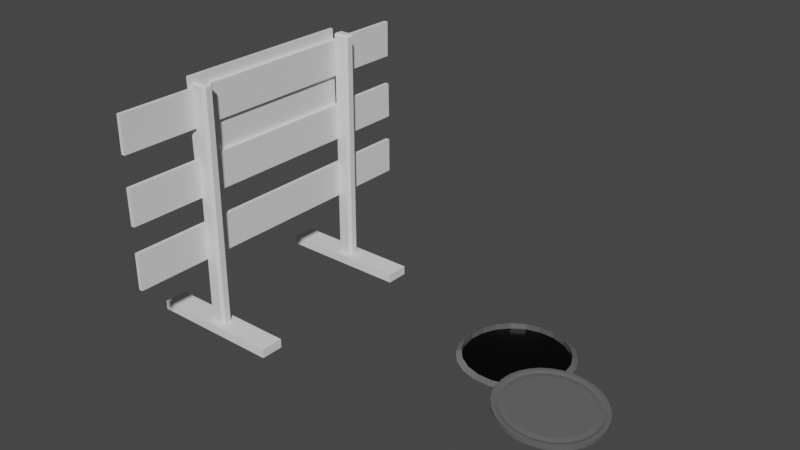 # Source: roadworks2.blend  (saved by Blender 3.6.11; exported with 4.5.12 LTS)
import bpy
from mathutils import Matrix  # noqa: F401  (used for matrix-valued properties, if any)

bpy.ops.wm.read_factory_settings(use_empty=True)
scene = bpy.context.scene
scene.name = 'Scene'

# ---- collections
col_collection = bpy.data.collections.new('Collection'); scene.collection.children.link(col_collection)

# ---- materials (node trees are filled in below, after node groups)
mat_t_redlight = bpy.data.materials.new('T_Redlight')
mat_t_redlight.use_transparent_shadow = False
mat_t_redlight.diffuse_color = (1.0, 0.03529, 0.06275, 1.0)
mat_t_redlight.roughness = 0.8586
mat_t_redlight.specular_intensity = 0.0
mat_t_redlight.metallic = 1.0
mat_chrom = bpy.data.materials.new('Chrom')
mat_chrom.use_transparent_shadow = False
mat_chrom.diffuse_color = (0.2738, 0.2738, 0.2738, 1.0)
mat_chrom.roughness = 0.2797
mat_chrom.specular_intensity = 0.224
mat_chrom.metallic = 0.6005
mat_black_metal = bpy.data.materials.new('Black metal')
mat_black_metal.use_transparent_shadow = False
mat_black_metal.diffuse_color = (0.002838, 0.002838, 0.002838, 1.0)
mat_black_metal.roughness = 0.4263
mat_black_metal.metallic = 0.8295

# ---- material node trees
mat_t_redlight.use_nodes = True; mat_t_redlight.node_tree.nodes.clear()
_N = mat_t_redlight.node_tree.nodes; _L = mat_t_redlight.node_tree.links
n0 = _N.new('ShaderNodeBsdfPrincipled'); n0.name = 'Principled BSDF'; n0.location = (10, 300)
n0.distribution = 'GGX'
n0.subsurface_method = 'RANDOM_WALK_SKIN'
n0.inputs[0].default_value = (1.0, 0.03529, 0.06275, 1.0)
n0.inputs[1].default_value = 1.0
n0.inputs[2].default_value = 0.8586
n0.inputs[3].default_value = 1.45
n0.inputs[13].default_value = 0.0
n0.inputs[27].default_value = (0.0, 0.0, 0.0, 1.0)
n1 = _N.new('ShaderNodeOutputMaterial'); n1.name = 'Material Output'; n1.location = (300, 300)
n2 = _N.new('ShaderNodeNormalMap'); n2.name = 'Normal Map'; n2.location = (-300, -300)
n2.label = 'Normal/Map'
_L.new(n0.outputs[0], n1.inputs[0])
_L.new(n2.outputs[0], n0.inputs[5])
n1.is_active_output = True
mat_chrom.use_nodes = True; mat_chrom.node_tree.nodes.clear()
_N = mat_chrom.node_tree.nodes; _L = mat_chrom.node_tree.links
n0 = _N.new('ShaderNodeBsdfPrincipled'); n0.name = 'Principled BSDF'; n0.location = (10, 300)
n0.distribution = 'GGX'
n0.subsurface_method = 'RANDOM_WALK_SKIN'
n0.inputs[0].default_value = (0.2738, 0.2738, 0.2738, 1.0)
n0.inputs[1].default_value = 0.6005
n0.inputs[2].default_value = 0.2797
n0.inputs[3].default_value = 1.45
n0.inputs[13].default_value = 0.224
n0.inputs[27].default_value = (0.0, 0.0, 0.0, 1.0)
n0.inputs[28].default_value = 1.0
n1 = _N.new('ShaderNodeOutputMaterial'); n1.name = 'Material Output'; n1.location = (300, 300)
n2 = _N.new('ShaderNodeNormalMap'); n2.name = 'Normal Map'; n2.location = (-300, -300)
n2.label = 'Normal/Map'
_L.new(n0.outputs[0], n1.inputs[0])
_L.new(n2.outputs[0], n0.inputs[5])
n1.is_active_output = True
mat_black_metal.use_nodes = True; mat_black_metal.node_tree.nodes.clear()
_N = mat_black_metal.node_tree.nodes; _L = mat_black_metal.node_tree.links
n0 = _N.new('ShaderNodeBsdfPrincipled'); n0.name = 'Principled BSDF'; n0.location = (10, 300)
n0.distribution = 'GGX'
n0.subsurface_method = 'RANDOM_WALK_SKIN'
n0.inputs[0].default_value = (0.002838, 0.002838, 0.002838, 1.0)
n0.inputs[1].default_value = 0.8295
n0.inputs[2].default_value = 0.4263
n0.inputs[3].default_value = 1.45
n0.inputs[27].default_value = (0.0, 0.0, 0.0, 1.0)
n0.inputs[28].default_value = 1.0
n1 = _N.new('ShaderNodeOutputMaterial'); n1.name = 'Material Output'; n1.location = (300, 300)
n2 = _N.new('ShaderNodeNormalMap'); n2.name = 'Normal Map'; n2.location = (-300, -300)
n2.label = 'Normal/Map'
n2.inputs[0].default_value = 0.0
_L.new(n0.outputs[0], n1.inputs[0])
_L.new(n2.outputs[0], n0.inputs[5])
n1.is_active_output = True

# ---- world
world_world = bpy.data.worlds.new('World'); scene.world = world_world
world_world.use_nodes = True; world_world.node_tree.nodes.clear()
_N = world_world.node_tree.nodes; _L = world_world.node_tree.links
n0 = _N.new('ShaderNodeOutputWorld'); n0.name = 'World Output'; n0.location = (300, 300)
n1 = _N.new('ShaderNodeBackground'); n1.name = 'Background'; n1.location = (10, 300)
n1.inputs[0].default_value = (0.05088, 0.05088, 0.05088, 1.0)
_L.new(n1.outputs[0], n0.inputs[0])
n0.is_active_output = True
world_world.color = (0.05088, 0.05088, 0.05088)
world_world.use_sun_shadow = False
world_world.sun_shadow_jitter_overblur = 0.0

# ---- meshes
me_plane_004 = bpy.data.meshes.new('Plane.004')
me_plane_004.from_pydata([(-0.06599, -0.5108, 0.7102), (-0.07447, -0.5108, 1.335), (-0.066, 0.4672, 0.7102), (-0.07447, 0.4672, 1.335), (-0.05909, -0.5108, 1.335), (-0.05909, 0.4672, 1.335), (-0.05061, -0.5108, 0.7104), (-0.05061, 0.4672, 0.7104), (-0.03694, 0.8829, 1.083), (-0.03694, -0.9265, 1.083), (-0.03694, 0.8829, 1.279), (-0.03694, -0.9265, 1.279), (-0.05919, 0.8829, 1.279), (-0.05919, 0.8829, 1.083), (-0.05919, -0.9265, 1.083), (-0.05919, -0.9265, 1.279), (-0.05919, 0.779, 1.083), (-0.05919, 0.6521, 1.279), (-0.05919, 0.4865, 1.279), (-0.05919, 0.6079, 1.083), (-0.05919, 0.3703, 1.083), (-0.05919, 0.2434, 1.279), (-0.05919, 0.07228, 1.279), (-0.05919, 0.1965, 1.083), (-0.05919, -0.06514, 1.083), (-0.05919, -0.1866, 1.279), (-0.05919, -0.2417, 1.083), (-0.05919, -0.3632, 1.279), (-0.05919, -0.489, 1.083), (-0.05919, -0.5966, 1.279), (-0.05919, -0.6601, 1.083), (-0.05919, -0.7677, 1.279), (-0.02942, 0.8829, 0.7257), (-0.02942, -0.9265, 0.7257), (-0.03259, 0.8829, 0.9215), (-0.03259, -0.9265, 0.9215), (-0.05483, 0.8829, 0.9211), (-0.05166, 0.8829, 0.7253), (-0.05166, -0.9265, 0.7253), (-0.05483, -0.9265, 0.9211), (-0.05166, 0.779, 0.7253), (-0.05483, 0.6521, 0.9211), (-0.05483, 0.4865, 0.9211), (-0.05166, 0.6079, 0.7253), (-0.05166, 0.3703, 0.7253), (-0.05483, 0.2434, 0.9211), (-0.05483, 0.07228, 0.9211), (-0.05166, 0.1965, 0.7253), (-0.05166, -0.06514, 0.7253), (-0.05483, -0.1866, 0.9211), (-0.05166, -0.2417, 0.7253), (-0.05483, -0.3632, 0.9211), (-0.05166, -0.489, 0.7253), (-0.05483, -0.5966, 0.9211), (-0.05166, -0.6601, 0.7253), (-0.05483, -0.7677, 0.9211), (-0.0279, 0.8829, 0.3878), (-0.0279, -0.9265, 0.3878), (-0.02913, 0.8829, 0.5836), (-0.02913, -0.9265, 0.5836), (-0.05137, 0.8829, 0.5835), (-0.05014, 0.8829, 0.3877), (-0.05014, -0.9265, 0.3877), (-0.05137, -0.9265, 0.5835), (-0.05014, 0.779, 0.3877), (-0.05137, 0.6521, 0.5835), (-0.05137, 0.4865, 0.5835), (-0.05014, 0.6079, 0.3877), (-0.05014, 0.3703, 0.3877), (-0.05137, 0.2434, 0.5835), (-0.05137, 0.07228, 0.5835), (-0.05014, 0.1965, 0.3877), (-0.05014, -0.06514, 0.3877), (-0.05137, -0.1866, 0.5835), (-0.05014, -0.2417, 0.3877), (-0.05137, -0.3632, 0.5835), (-0.05014, -0.489, 0.3877), (-0.05137, -0.5966, 0.5835), (-0.05014, -0.6601, 0.3877), (-0.05137, -0.7677, 0.5835), (-0.066, -0.03715, 0.7102), (-0.07447, 0.3649, 1.335)], [], [(6, 4, 1, 0), (2, 80, 81, 3), (7, 5, 4, 6), (5, 7, 2, 3), (4, 5, 3, 81, 1), (7, 6, 0, 80, 2), (8, 10, 11, 9), (13, 16, 17, 12), (9, 11, 15, 14), (10, 8, 13, 12), (11, 10, 12, 17, 18, 21, 22, 25, 27, 29, 31, 15), (8, 9, 14, 30, 28, 26, 24, 23, 20, 19, 16, 13), (18, 19, 20, 21), (21, 20, 23, 22), (22, 23, 24, 25), (25, 24, 26, 27), (27, 26, 28, 29), (31, 30, 14, 15), (32, 34, 35, 33), (37, 40, 41, 36), (33, 35, 39, 38), (34, 32, 37, 36), (35, 34, 36, 41, 42, 45, 46, 49, 51, 53, 55, 39), (32, 33, 38, 54, 52, 50, 48, 47, 44, 43, 40, 37), (42, 43, 44, 45), (45, 44, 47, 46), (46, 47, 48, 49), (49, 48, 50, 51), (51, 50, 52, 53), (55, 54, 38, 39), (56, 58, 59, 57), (61, 64, 65, 60), (57, 59, 63, 62), (58, 56, 61, 60), (59, 58, 60, 65, 66, 69, 70, 73, 75, 77, 79, 63), (56, 57, 62, 78, 76, 74, 72, 71, 68, 67, 64, 61), (66, 67, 68, 69), (70, 71, 72, 73), (75, 74, 76, 77), (79, 78, 62, 63), (81, 80, 0, 1)])
_uv = me_plane_004.uv_layers.new(name='UVMap')
_uv.uv.foreach_set('vector', [0.954, 0.1622, 0.954, 0.1622, 0.954, 0.1622, 0.954, 0.1622, 0.954, 0.1622, 0.954, 0.1622, 0.954, 0.1622, 0.954, 0.1622, 0.954, 0.1622, 0.954, 0.1622, 0.954, 0.1622, 0.954, 0.1622, 0.954, 0.1622, 0.954, 0.1622, 0.954, 0.1622, 0.954, 0.1622, 0.954, 0.1622, 0.954, 0.1622, 0.954, 0.1622, 0.954, 0.1622, 0.954, 0.1622, 0.954, 0.1622, 0.954, 0.1622, 0.954, 0.1622, 0.954, 0.1622, 0.954, 0.1622, 0.962, 0.1931, 0.962, 0.1931, 0.962, 0.1931, 0.962, 0.1931, 0.9682, 0.1993, 0.9682, 0.1993, 0.9682, 0.1993, 0.9682, 0.1993, 0.962, 0.1931, 0.962, 0.1931, 0.962, 0.1931, 0.962, 0.1931, 0.962, 0.1931, 0.962, 0.1931, 0.962, 0.1931, 0.962, 0.1931, 0.962, 0.1931, 0.962, 0.1931, 0.962, 0.1931, 0.962, 0.1931, 0.962, 0.1931, 0.962, 0.1931, 0.962, 0.1931, 0.962, 0.1931, 0.962, 0.1931, 0.962, 0.1931, 0.962, 0.1931, 0.962, 0.1931, 0.962, 0.1931, 0.962, 0.1931, 0.962, 0.1931, 0.962, 0.1931, 0.962, 0.1931, 0.962, 0.1931, 0.962, 0.1931, 0.962, 0.1931, 0.962, 0.1931, 0.962, 0.1931, 0.962, 0.1931, 0.962, 0.1931, 0.9682, 0.1993, 0.9682, 0.1993, 0.9682, 0.1993, 0.9682, 0.1993, 0.3823, 0.8565, 0.3823, 0.8565, 0.3823, 0.8565, 0.3823, 0.8565, 0.9682, 0.1993, 0.9682, 0.1993, 0.9682, 0.1993, 0.9682, 0.1993, 0.3823, 0.8565, 0.3823, 0.8565, 0.3823, 0.8565, 0.3823, 0.8565, 0.9682, 0.1993, 0.9682, 0.1993, 0.9682, 0.1993, 0.9682, 0.1993, 0.9682, 0.1993, 0.9682, 0.1993, 0.9682, 0.1993, 0.9682, 0.1993, 0.962, 0.1931, 0.962, 0.1931, 0.962, 0.1931, 0.962, 0.1931, 0.9682, 0.1993, 0.9682, 0.1993, 0.9682, 0.1993, 0.9682, 0.1993, 0.962, 0.1931, 0.962, 0.1931, 0.962, 0.1931, 0.962, 0.1931, 0.962, 0.1931, 0.962, 0.1931, 0.962, 0.1931, 0.962, 0.1931, 0.962, 0.1931, 0.962, 0.1931, 0.962, 0.1931, 0.962, 0.1931, 0.962, 0.1931, 0.962, 0.1931, 0.962, 0.1931, 0.962, 0.1931, 0.962, 0.1931, 0.962, 0.1931, 0.962, 0.1931, 0.962, 0.1931, 0.962, 0.1931, 0.962, 0.1931, 0.962, 0.1931, 0.962, 0.1931, 0.962, 0.1931, 0.962, 0.1931, 0.962, 0.1931, 0.962, 0.1931, 0.962, 0.1931, 0.962, 0.1931, 0.962, 0.1931, 0.962, 0.1931, 0.9682, 0.1993, 0.9682, 0.1993, 0.9682, 0.1993, 0.9682, 0.1993, 0.3823, 0.8565, 0.3823, 0.8565, 0.3823, 0.8565, 0.3823, 0.8565, 0.9682, 0.1993, 0.9682, 0.1993, 0.9682, 0.1993, 0.9682, 0.1993, 0.3823, 0.8565, 0.3823, 0.8565, 0.3823, 0.8565, 0.3823, 0.8565, 0.9682, 0.1993, 0.9682, 0.1993, 0.9682, 0.1993, 0.9682, 0.1993, 0.9682, 0.1993, 0.9682, 0.1993, 0.9682, 0.1993, 0.9682, 0.1993, 0.962, 0.1931, 0.962, 0.1931, 0.962, 0.1931, 0.962, 0.1931, 0.9682, 0.1993, 0.9682, 0.1993, 0.9682, 0.1993, 0.9682, 0.1993, 0.962, 0.1931, 0.962, 0.1931, 0.962, 0.1931, 0.962, 0.1931, 0.962, 0.1931, 0.962, 0.1931, 0.962, 0.1931, 0.962, 0.1931, 0.962, 0.1931, 0.962, 0.1931, 0.962, 0.1931, 0.962, 0.1931, 0.962, 0.1931, 0.962, 0.1931, 0.962, 0.1931, 0.962, 0.1931, 0.962, 0.1931, 0.962, 0.1931, 0.962, 0.1931, 0.962, 0.1931, 0.962, 0.1931, 0.962, 0.1931, 0.962, 0.1931, 0.962, 0.1931, 0.962, 0.1931, 0.962, 0.1931, 0.962, 0.1931, 0.962, 0.1931, 0.962, 0.1931, 0.962, 0.1931, 0.962, 0.1931, 0.962, 0.1931, 0.9682, 0.1993, 0.9682, 0.1993, 0.9682, 0.1993, 0.9682, 0.1993, 0.9682, 0.1993, 0.9682, 0.1993, 0.9682, 0.1993, 0.9682, 0.1993, 0.9682, 0.1993, 0.9682, 0.1993, 0.9682, 0.1993, 0.9682, 0.1993, 0.9682, 0.1993, 0.9682, 0.1993, 0.9682, 0.1993, 0.9682, 0.1993, 0.954, 0.1622, 0.954, 0.1622, 0.954, 0.1622, 0.954, 0.1622])
me_plane_004.update()
me_plane_004.normals_split_custom_set([tuple(v) for v in zip(*[iter([0.0, -1.0, 0.0, 0.0, -1.0, 0.0, 0.0, -1.0, 0.0, 0.0, -1.0, 0.0, -0.9999, -3.541e-07, -0.01358, -0.9999, -3.541e-07, -0.01358, -0.9999, -3.541e-07, -0.01358, -0.9999, -3.541e-07, -0.01358, 0.9999, 3.66e-07, 0.01358, 0.9999, 3.66e-07, 0.01358, 0.9999, 3.66e-07, 0.01358, 0.9999, 3.66e-07, 0.01358, 0.0, 1.0, 4.846e-08, 0.0, 1.0, 4.846e-08, 0.0, 1.0, 4.846e-08, 0.0, 1.0, 4.846e-08, -0.01357, -4.956e-09, 0.9999, -0.01357, -4.956e-09, 0.9999, -0.01357, -4.956e-09, 0.9999, -0.01357, -4.956e-09, 0.9999, -0.01357, -4.956e-09, 0.9999, 0.01358, 5.016e-09, -0.9999, 0.01358, 5.016e-09, -0.9999, 0.01358, 5.016e-09, -0.9999, 0.01358, 5.016e-09, -0.9999, 0.01358, 5.016e-09, -0.9999, 1.0, 3.286e-07, 0.0, 1.0, 3.286e-07, 0.0, 1.0, 3.286e-07, 0.0, 1.0, 3.286e-07, 0.0, -1.0, -7.105e-07, -2.309e-07, -1.0, -7.105e-07, -2.309e-07, -1.0, -7.105e-07, -2.309e-07, -1.0, -7.105e-07, -2.309e-07, 0.0, -1.0, 0.0, 0.0, -1.0, 0.0, 0.0, -1.0, 0.0, 0.0, -1.0, 0.0, 0.0, 1.0, 0.0, 0.0, 1.0, 0.0, 0.0, 1.0, 0.0, 0.0, 1.0, 0.0, 0.0, 0.0, 1.0, 0.0, 0.0, 1.0, 0.0, 0.0, 1.0, 0.0, 0.0, 1.0, 0.0, 0.0, 1.0, 0.0, 0.0, 1.0, 0.0, 0.0, 1.0, 0.0, 0.0, 1.0, 0.0, 0.0, 1.0, 0.0, 0.0, 1.0, 0.0, 0.0, 1.0, 0.0, 0.0, 1.0, -1.666e-06, 0.0, -1.0, -1.666e-06, 0.0, -1.0, -1.666e-06, 0.0, -1.0, -1.666e-06, 0.0, -1.0, -1.666e-06, 0.0, -1.0, -1.666e-06, 0.0, -1.0, -1.666e-06, 0.0, -1.0, -1.666e-06, 0.0, -1.0, -1.666e-06, 0.0, -1.0, -1.666e-06, 0.0, -1.0, -1.666e-06, 0.0, -1.0, -1.666e-06, 0.0, -1.0, -1.0, -5.145e-07, -3.145e-07, -1.0, -5.145e-07, -3.145e-07, -1.0, -5.145e-07, -3.145e-07, -1.0, -5.145e-07, -3.145e-07, -1.0, -3.309e-07, 8.28e-08, -1.0, -3.309e-07, 8.28e-08, -1.0, -3.309e-07, 8.28e-08, -1.0, -3.309e-07, 8.28e-08, -1.0, -4.57e-07, 3.215e-07, -1.0, -4.57e-07, 3.215e-07, -1.0, -4.57e-07, 3.215e-07, -1.0, -4.57e-07, 3.215e-07, -1.0, -3.501e-07, 9.513e-08, -1.0, -3.501e-07, 9.513e-08, -1.0, -3.501e-07, 9.513e-08, -1.0, -3.501e-07, 9.513e-08, -1.0, -4.947e-07, -2.901e-07, -1.0, -4.947e-07, -2.901e-07, -1.0, -4.947e-07, -2.901e-07, -1.0, -4.947e-07, -2.901e-07, -1.0, -5.592e-07, -1.541e-07, -1.0, -5.592e-07, -1.541e-07, -1.0, -5.592e-07, -1.541e-07, -1.0, -5.592e-07, -1.541e-07, 0.9999, 3.614e-07, 0.01622, 0.9999, 3.614e-07, 0.01622, 0.9999, 3.614e-07, 0.01622, 0.9999, 3.614e-07, 0.01622, -0.9999, -3.694e-07, -0.01622, -0.9999, -3.694e-07, -0.01622, -0.9999, -3.694e-07, -0.01622, -0.9999, -3.694e-07, -0.01622, 0.0, -1.0, 0.0, 0.0, -1.0, 0.0, 0.0, -1.0, 0.0, 0.0, -1.0, 0.0, 0.0, 1.0, -1.069e-07, 0.0, 1.0, -1.069e-07, 0.0, 1.0, -1.069e-07, 0.0, 1.0, -1.069e-07, -0.01622, -6.417e-09, 0.9999, -0.01622, -6.417e-09, 0.9999, -0.01622, -6.417e-09, 0.9999, -0.01622, -6.417e-09, 0.9999, -0.01622, -6.417e-09, 0.9999, -0.01622, -6.417e-09, 0.9999, -0.01622, -6.417e-09, 0.9999, -0.01622, -6.417e-09, 0.9999, -0.01622, -6.417e-09, 0.9999, -0.01622, -6.417e-09, 0.9999, -0.01622, -6.417e-09, 0.9999, -0.01622, -6.417e-09, 0.9999, 0.01621, 5.875e-09, -0.9999, 0.01621, 5.875e-09, -0.9999, 0.01621, 5.875e-09, -0.9999, 0.01621, 5.875e-09, -0.9999, 0.01621, 5.875e-09, -0.9999, 0.01621, 5.875e-09, -0.9999, 0.01621, 5.875e-09, -0.9999, 0.01621, 5.875e-09, -0.9999, 0.01621, 5.875e-09, -0.9999, 0.01621, 5.875e-09, -0.9999, 0.01621, 5.875e-09, -0.9999, 0.01621, 5.875e-09, -0.9999, -0.9999, -4.947e-07, -0.01622, -0.9999, -4.947e-07, -0.01622, -0.9999, -4.947e-07, -0.01622, -0.9999, -4.947e-07, -0.01622, -0.9999, -3.585e-07, -0.01622, -0.9999, -3.585e-07, -0.01622, -0.9999, -3.585e-07, -0.01622, -0.9999, -3.585e-07, -0.01622, -0.9999, -4.57e-07, -0.01622, -0.9999, -4.57e-07, -0.01622, -0.9999, -4.57e-07, -0.01622, -0.9999, -4.57e-07, -0.01622, -0.9999, 0.0, -0.01622, -0.9999, 0.0, -0.01622, -0.9999, 0.0, -0.01622, -0.9999, 0.0, -0.01622, -0.9999, -4.947e-07, -0.01622, -0.9999, -4.947e-07, -0.01622, -0.9999, -4.947e-07, -0.01622, -0.9999, -4.947e-07, -0.01622, -0.9999, -5.592e-07, -0.01622, -0.9999, -5.592e-07, -0.01622, -0.9999, -5.592e-07, -0.01622, -0.9999, -5.592e-07, -0.01622, 1.0, 3.956e-07, 0.006269, 1.0, 3.956e-07, 0.006269, 1.0, 3.956e-07, 0.006269, 1.0, 3.956e-07, 0.006269, -1.0, -3.41e-07, -0.006269, -1.0, -3.41e-07, -0.006269, -1.0, -3.41e-07, -0.006269, -1.0, -3.41e-07, -0.006269, 0.0, -1.0, -8.018e-08, 0.0, -1.0, -8.018e-08, 0.0, -1.0, -8.018e-08, 0.0, -1.0, -8.018e-08, 0.0, 1.0, -3.475e-07, 0.0, 1.0, -3.475e-07, 0.0, 1.0, -3.475e-07, 0.0, 1.0, -3.475e-07, -0.006263, -2.474e-09, 1.0, -0.006263, -2.474e-09, 1.0, -0.006263, -2.474e-09, 1.0, -0.006263, -2.474e-09, 1.0, -0.006263, -2.474e-09, 1.0, -0.006263, -2.474e-09, 1.0, -0.006263, -2.474e-09, 1.0, -0.006263, -2.474e-09, 1.0, -0.006263, -2.474e-09, 1.0, -0.006263, -2.474e-09, 1.0, -0.006263, -2.474e-09, 1.0, -0.006263, -2.474e-09, 1.0, 0.006268, 2.282e-09, -1.0, 0.006268, 2.282e-09, -1.0, 0.006268, 2.282e-09, -1.0, 0.006268, 2.282e-09, -1.0, 0.006268, 2.282e-09, -1.0, 0.006268, 2.282e-09, -1.0, 0.006268, 2.282e-09, -1.0, 0.006268, 2.282e-09, -1.0, 0.006268, 2.282e-09, -1.0, 0.006268, 2.282e-09, -1.0, 0.006268, 2.282e-09, -1.0, 0.006268, 2.282e-09, -1.0, -1.0, -2.375e-07, -0.006269, -1.0, -2.375e-07, -0.006269, -1.0, -2.375e-07, -0.006269, -1.0, -2.375e-07, -0.006269, -1.0, -4.57e-07, -0.006269, -1.0, -4.57e-07, -0.006269, -1.0, -4.57e-07, -0.006269, -1.0, -4.57e-07, -0.006269, -1.0, -4.947e-07, -0.006269, -1.0, -4.947e-07, -0.006269, -1.0, -4.947e-07, -0.006269, -1.0, -4.947e-07, -0.006269, -1.0, -5.815e-07, -0.006269, -1.0, -5.815e-07, -0.006269, -1.0, -5.815e-07, -0.006269, -1.0, -5.815e-07, -0.006269, -0.9999, -3.713e-07, -0.01358, -0.9999, -3.713e-07, -0.01358, -0.9999, -3.713e-07, -0.01358, -0.9999, -3.713e-07, -0.01358])] * 3)])
me_plane_001 = bpy.data.meshes.new('Plane.001')
me_plane_001.from_pydata([(-0.3635, 0.4212, -0.01944), (-0.3635, 0.4212, 0.02902), (-0.3635, 0.546, -0.01944), (-0.3635, 0.546, 0.02902), (0.365, 0.4212, -0.01944), (0.365, 0.4212, 0.02902), (0.365, 0.546, -0.01944), (0.365, 0.546, 0.02902), (0.0007361, 0.546, -0.01944), (0.0007361, 0.546, 0.02902), (0.0007361, 0.4212, -0.01944), (0.0007361, 0.4212, 0.02902), (0.1828, 0.546, 0.02902), (0.1828, 0.4212, -0.01944), (0.1828, 0.546, -0.01944), (0.1828, 0.4212, 0.02902), (0.09179, 0.546, -0.01944), (0.09179, 0.4212, 0.02902), (0.09179, 0.546, 0.02902), (0.09179, 0.4212, -0.01944), (-0.1814, 0.546, -0.01944), (-0.1814, 0.4212, 0.02902), (-0.1814, 0.546, 0.02902), (-0.1814, 0.4212, -0.01944), (-0.09032, 0.546, 0.02902), (-0.09032, 0.4212, -0.01944), (-0.09032, 0.546, -0.01944), (-0.09032, 0.4212, 0.02902), (-0.3635, 0.4836, -0.01944), (-0.3635, 0.4836, 0.02902), (0.365, 0.4836, -0.01944), (0.365, 0.4836, 0.02902), (0.0007361, 0.4836, -0.01944), (0.1828, 0.4836, 0.02902), (0.1828, 0.4836, -0.01944), (0.09179, 0.4836, -0.01944), (0.09179, 0.4836, 0.02902), (-0.1814, 0.4836, -0.01944), (-0.1814, 0.4836, 0.02902), (-0.09032, 0.4836, 0.02902), (-0.09032, 0.4836, -0.01944), (-0.3635, 0.5148, 0.02902), (0.365, 0.5148, -0.01944), (-0.3635, 0.5148, -0.01944), (0.365, 0.5148, 0.02902), (0.0007361, 0.5148, 0.02902), (0.0007361, 0.5148, -0.01944), (0.1828, 0.5148, 0.02902), (0.1828, 0.5148, -0.01944), (0.09179, 0.5148, -0.01944), (0.09179, 0.5148, 0.02902), (-0.1814, 0.5148, -0.01944), (-0.1814, 0.5148, 0.02902), (-0.09032, 0.5148, 0.02902), (-0.09032, 0.5148, -0.01944), (-0.3635, 0.4524, -0.01944), (0.365, 0.4524, 0.02902), (0.0007361, 0.4524, 0.02902), (0.0007361, 0.4524, -0.01944), (0.1828, 0.4524, 0.02902), (0.1828, 0.4524, -0.01944), (0.09179, 0.4524, -0.01944), (0.09179, 0.4524, 0.02902), (-0.1814, 0.4524, -0.01944), (-0.1814, 0.4524, 0.02902), (-0.09032, 0.4524, 0.02902), (-0.09032, 0.4524, -0.01944), (-0.3635, 0.4524, 0.02902), (0.365, 0.4524, -0.01944), (-0.04479, 0.546, 0.02902), (-0.04479, 0.4212, -0.01944), (-0.04479, 0.546, -0.01944), (-0.04479, 0.4212, 0.02902), (-0.04479, 0.4836, 0.02902), (-0.04479, 0.4836, -0.01944), (-0.04479, 0.5148, -0.01944), (-0.04479, 0.4524, -0.01944), (0.04626, 0.546, -0.01944), (0.04626, 0.4212, 0.02902), (0.04626, 0.546, 0.02902), (0.04626, 0.4212, -0.01944), (0.04626, 0.4836, -0.01944), (0.04626, 0.4836, 0.02902), (0.04626, 0.5148, -0.01944), (0.04626, 0.4524, -0.01944), (0.01346, 0.5021, 1.317), (0.0007361, 0.5148, 1.304), (-0.01198, 0.5021, 1.317), (0.01346, 0.4963, 1.317), (-0.01198, 0.4963, 1.317), (-0.01198, 0.4709, 1.317), (0.01346, 0.4709, 1.317), (-0.03207, 0.4963, 1.317), (-0.04479, 0.4836, 1.304), (-0.03207, 0.4709, 1.317), (-0.03207, 0.5021, 1.317), (0.01346, 0.4651, 1.317), (-0.01198, 0.4651, 1.317), (0.0007361, 0.4524, 1.304), (-0.03207, 0.4651, 1.317), (0.03354, 0.4963, 1.317), (0.03354, 0.4709, 1.317), (0.04626, 0.4836, 1.304), (0.03354, 0.5021, 1.317), (0.03354, 0.4651, 1.317), (-0.04479, 0.5008, 0.02902), (-0.03085, 0.5148, 0.02902), (-0.04479, 0.5287, 0.02902), (-0.05874, 0.5148, 0.02902), (-0.03085, 0.4524, 0.02902), (-0.04479, 0.4663, 0.02902), (-0.05874, 0.4524, 0.02902), (-0.04479, 0.4384, 0.02902), (0.03232, 0.5148, 0.02902), (0.04626, 0.5008, 0.02902), (0.06021, 0.5148, 0.02902), (0.04626, 0.5287, 0.02902), (0.04626, 0.4663, 0.02902), (0.03232, 0.4524, 0.02902), (0.04626, 0.4384, 0.02902), (0.06021, 0.4524, 0.02902), (-0.03085, 0.5148, 1.304), (-0.04479, 0.5008, 1.304), (-0.03674, 0.5067, 1.312), (-0.04479, 0.4663, 1.304), (-0.03085, 0.4524, 1.304), (-0.03674, 0.4604, 1.312), (0.04626, 0.5008, 1.304), (0.03232, 0.5148, 1.304), (0.03821, 0.5067, 1.312), (0.03232, 0.4524, 1.304), (0.04626, 0.4663, 1.304), (0.03821, 0.4604, 1.312)], [], [(43, 41, 3, 2), (14, 12, 7, 6), (68, 56, 5, 4), (23, 21, 1, 0), (60, 68, 4, 13), (64, 67, 1, 21), (117, 82, 102, 131), (76, 58, 10, 70), (80, 78, 11, 10), (71, 69, 9, 8), (4, 5, 15, 13), (56, 59, 15, 5), (61, 60, 13, 19), (16, 18, 12, 14), (77, 79, 18, 16), (84, 61, 19, 80), (13, 15, 17, 19), (59, 62, 17, 15), (2, 3, 22, 20), (55, 63, 23, 0), (65, 64, 21, 27), (25, 27, 21, 23), (70, 72, 27, 25), (73, 39, 65, 111, 110), (20, 22, 24, 26), (63, 66, 25, 23), (51, 54, 40, 37), (69, 24, 53, 108, 107), (53, 52, 38, 39), (43, 51, 37, 28), (47, 50, 36, 33), (83, 49, 35, 81), (49, 48, 34, 35), (44, 47, 33, 31), (75, 46, 32, 74), (109, 57, 98, 125), (52, 41, 29, 38), (48, 42, 30, 34), (42, 44, 31, 30), (55, 67, 29, 28), (6, 7, 44, 42), (14, 6, 42, 48), (22, 3, 41, 52), (62, 120, 119, 78, 17), (71, 8, 46, 75), (7, 12, 47, 44), (16, 14, 48, 49), (77, 16, 49, 83), (12, 18, 50, 47), (2, 20, 51, 43), (24, 22, 52, 53), (105, 73, 93, 122), (20, 26, 54, 51), (28, 29, 41, 43), (0, 1, 67, 55), (37, 40, 66, 63), (57, 109, 112, 72, 11), (39, 38, 64, 65), (28, 37, 63, 55), (33, 36, 62, 59), (81, 35, 61, 84), (35, 34, 60, 61), (31, 33, 59, 56), (74, 32, 58, 76), (38, 29, 67, 64), (34, 30, 68, 60), (30, 31, 56, 68), (40, 74, 76, 66), (18, 79, 116, 115, 50), (105, 108, 53, 39, 73), (26, 71, 75, 54), (54, 75, 74, 40), (123, 122, 93, 92, 95), (73, 110, 124, 93), (10, 11, 72, 70), (26, 24, 69, 71), (66, 76, 70, 25), (119, 118, 57, 11, 78), (32, 81, 84, 58), (8, 77, 83, 46), (113, 45, 86, 128), (82, 114, 127, 102), (46, 83, 81, 32), (58, 84, 80, 10), (8, 9, 79, 77), (19, 17, 78, 80), (57, 118, 130, 98), (90, 94, 99, 97), (50, 115, 114, 82, 36), (101, 91, 96, 104), (79, 9, 45, 113, 116), (36, 82, 117, 120, 62), (103, 85, 88, 100), (45, 106, 121, 86), (112, 111, 65, 27, 72), (85, 86, 87), (88, 89, 90, 91), (92, 93, 94), (96, 97, 98), (100, 101, 102), (87, 89, 88, 85), (94, 90, 89, 92), (93, 124, 126, 99, 94), (90, 97, 96, 91), (103, 100, 102, 127, 129), (126, 125, 98, 97, 99), (95, 87, 86, 121, 123), (91, 101, 100, 88), (98, 130, 132, 104, 96), (101, 104, 132, 131, 102), (85, 103, 129, 128, 86), (87, 95, 92, 89), (105, 106, 107, 108), (109, 110, 111, 112), (113, 114, 115, 116), (117, 118, 119, 120), (121, 122, 123), (124, 125, 126), (127, 128, 129), (130, 131, 132), (127, 114, 113, 128), (105, 122, 121, 106), (109, 125, 124, 110), (117, 131, 130, 118), (9, 69, 107, 106, 45)])
_uv = me_plane_001.uv_layers.new(name='UVMap')
_uv.uv.foreach_set('vector', [0.375, 0.1875, 0.625, 0.1875, 0.625, 0.25, 0.375, 0.25, 0.375, 0.4375, 0.625, 0.4375, 0.625, 0.5, 0.375, 0.5, 0.375, 0.6875, 0.625, 0.6875, 0.625, 0.75, 0.375, 0.75, 0.375, 0.9375, 0.625, 0.9375, 0.625, 1.0, 0.375, 1.0, 0.3125, 0.6875, 0.375, 0.6875, 0.375, 0.75, 0.3125, 0.75, 0.8125, 0.6875, 0.875, 0.6875, 0.875, 0.75, 0.8125, 0.75, 0.7344, 0.6596, 0.7344, 0.625, 0.7344, 0.625, 0.7344, 0.6596, 0.2344, 0.6875, 0.25, 0.6875, 0.25, 0.75, 0.2344, 0.75, 0.375, 0.8594, 0.625, 0.8594, 0.625, 0.875, 0.375, 0.875, 0.375, 0.3594, 0.625, 0.3594, 0.625, 0.375, 0.375, 0.375, 0.375, 0.75, 0.625, 0.75, 0.625, 0.8125, 0.375, 0.8125, 0.625, 0.6875, 0.6875, 0.6875, 0.6875, 0.75, 0.625, 0.75, 0.2812, 0.6875, 0.3125, 0.6875, 0.3125, 0.75, 0.2812, 0.75, 0.375, 0.4062, 0.625, 0.4062, 0.625, 0.4375, 0.375, 0.4375, 0.375, 0.3906, 0.625, 0.3906, 0.625, 0.4062, 0.375, 0.4062, 0.2656, 0.6875, 0.2812, 0.6875, 0.2812, 0.75, 0.2656, 0.75, 0.375, 0.8125, 0.625, 0.8125, 0.625, 0.8438, 0.375, 0.8438, 0.6875, 0.6875, 0.7188, 0.6875, 0.7188, 0.75, 0.6875, 0.75, 0.375, 0.25, 0.625, 0.25, 0.625, 0.3125, 0.375, 0.3125, 0.125, 0.6875, 0.1875, 0.6875, 0.1875, 0.75, 0.125, 0.75, 0.7812, 0.6875, 0.8125, 0.6875, 0.8125, 0.75, 0.7812, 0.75, 0.375, 0.9062, 0.625, 0.9062, 0.625, 0.9375, 0.375, 0.9375, 0.375, 0.8906, 0.625, 0.8906, 0.625, 0.9062, 0.375, 0.9062, 0.7656, 0.625, 0.7812, 0.625, 0.7812, 0.6875, 0.7704, 0.6875, 0.7656, 0.6596, 0.375, 0.3125, 0.625, 0.3125, 0.625, 0.3438, 0.375, 0.3438, 0.1875, 0.6875, 0.2188, 0.6875, 0.2188, 0.75, 0.1875, 0.75, 0.1875, 0.5625, 0.2188, 0.5625, 0.2188, 0.625, 0.1875, 0.625, 0.7656, 0.5, 0.7812, 0.5, 0.7812, 0.5625, 0.7704, 0.5625, 0.7656, 0.5346, 0.7812, 0.5625, 0.8125, 0.5625, 0.8125, 0.625, 0.7812, 0.625, 0.125, 0.5625, 0.1875, 0.5625, 0.1875, 0.625, 0.125, 0.625, 0.6875, 0.5625, 0.7188, 0.5625, 0.7188, 0.625, 0.6875, 0.625, 0.2656, 0.5625, 0.2812, 0.5625, 0.2812, 0.625, 0.2656, 0.625, 0.2812, 0.5625, 0.3125, 0.5625, 0.3125, 0.625, 0.2812, 0.625, 0.625, 0.5625, 0.6875, 0.5625, 0.6875, 0.625, 0.625, 0.625, 0.2344, 0.5625, 0.25, 0.5625, 0.25, 0.625, 0.2344, 0.625, 0.7608, 0.6875, 0.75, 0.6875, 0.75, 0.6875, 0.7608, 0.6875, 0.8125, 0.5625, 0.875, 0.5625, 0.875, 0.625, 0.8125, 0.625, 0.3125, 0.5625, 0.375, 0.5625, 0.375, 0.625, 0.3125, 0.625, 0.375, 0.5625, 0.625, 0.5625, 0.625, 0.625, 0.375, 0.625, 0.375, 0.0625, 0.625, 0.0625, 0.625, 0.125, 0.375, 0.125, 0.375, 0.5, 0.625, 0.5, 0.625, 0.5625, 0.375, 0.5625, 0.3125, 0.5, 0.375, 0.5, 0.375, 0.5625, 0.3125, 0.5625, 0.8125, 0.5, 0.875, 0.5, 0.875, 0.5625, 0.8125, 0.5625, 0.7188, 0.6875, 0.7296, 0.6875, 0.7344, 0.7154, 0.7344, 0.75, 0.7188, 0.75, 0.2344, 0.5, 0.25, 0.5, 0.25, 0.5625, 0.2344, 0.5625, 0.625, 0.5, 0.6875, 0.5, 0.6875, 0.5625, 0.625, 0.5625, 0.2812, 0.5, 0.3125, 0.5, 0.3125, 0.5625, 0.2812, 0.5625, 0.2656, 0.5, 0.2812, 0.5, 0.2812, 0.5625, 0.2656, 0.5625, 0.6875, 0.5, 0.7188, 0.5, 0.7188, 0.5625, 0.6875, 0.5625, 0.125, 0.5, 0.1875, 0.5, 0.1875, 0.5625, 0.125, 0.5625, 0.7812, 0.5, 0.8125, 0.5, 0.8125, 0.5625, 0.7812, 0.5625, 0.7656, 0.5904, 0.7656, 0.625, 0.7656, 0.625, 0.7656, 0.5904, 0.1875, 0.5, 0.2188, 0.5, 0.2188, 0.5625, 0.1875, 0.5625, 0.375, 0.125, 0.625, 0.125, 0.625, 0.1875, 0.375, 0.1875, 0.375, 0.0, 0.625, 0.0, 0.625, 0.0625, 0.375, 0.0625, 0.1875, 0.625, 0.2188, 0.625, 0.2188, 0.6875, 0.1875, 0.6875, 0.75, 0.6875, 0.7608, 0.6875, 0.7656, 0.7154, 0.7656, 0.75, 0.75, 0.75, 0.7812, 0.625, 0.8125, 0.625, 0.8125, 0.6875, 0.7812, 0.6875, 0.125, 0.625, 0.1875, 0.625, 0.1875, 0.6875, 0.125, 0.6875, 0.6875, 0.625, 0.7188, 0.625, 0.7188, 0.6875, 0.6875, 0.6875, 0.2656, 0.625, 0.2812, 0.625, 0.2812, 0.6875, 0.2656, 0.6875, 0.2812, 0.625, 0.3125, 0.625, 0.3125, 0.6875, 0.2812, 0.6875, 0.625, 0.625, 0.6875, 0.625, 0.6875, 0.6875, 0.625, 0.6875, 0.2344, 0.625, 0.25, 0.625, 0.25, 0.6875, 0.2344, 0.6875, 0.8125, 0.625, 0.875, 0.625, 0.875, 0.6875, 0.8125, 0.6875, 0.3125, 0.625, 0.375, 0.625, 0.375, 0.6875, 0.3125, 0.6875, 0.375, 0.625, 0.625, 0.625, 0.625, 0.6875, 0.375, 0.6875, 0.2188, 0.625, 0.2344, 0.625, 0.2344, 0.6875, 0.2188, 0.6875, 0.7188, 0.5, 0.7344, 0.5, 0.7344, 0.5346, 0.7296, 0.5625, 0.7188, 0.5625, 0.7656, 0.5904, 0.7704, 0.5625, 0.7812, 0.5625, 0.7812, 0.625, 0.7656, 0.625, 0.2188, 0.5, 0.2344, 0.5, 0.2344, 0.5625, 0.2188, 0.5625, 0.2188, 0.5625, 0.2344, 0.5625, 0.2344, 0.625, 0.2188, 0.625, 0.7629, 0.5786, 0.7656, 0.5904, 0.7656, 0.625, 0.7613, 0.5995, 0.7613, 0.588, 0.7656, 0.625, 0.7656, 0.6596, 0.7656, 0.6596, 0.7656, 0.625, 0.375, 0.875, 0.625, 0.875, 0.625, 0.8906, 0.375, 0.8906, 0.375, 0.3438, 0.625, 0.3438, 0.625, 0.3594, 0.375, 0.3594, 0.2188, 0.6875, 0.2344, 0.6875, 0.2344, 0.75, 0.2188, 0.75, 0.7344, 0.7154, 0.7392, 0.6875, 0.75, 0.6875, 0.75, 0.75, 0.7344, 0.75, 0.25, 0.625, 0.2656, 0.625, 0.2656, 0.6875, 0.25, 0.6875, 0.25, 0.5, 0.2656, 0.5, 0.2656, 0.5625, 0.25, 0.5625, 0.7392, 0.5625, 0.75, 0.5625, 0.75, 0.5625, 0.7392, 0.5625, 0.7344, 0.625, 0.7344, 0.5904, 0.7344, 0.5904, 0.7344, 0.625, 0.25, 0.5625, 0.2656, 0.5625, 0.2656, 0.625, 0.25, 0.625, 0.25, 0.6875, 0.2656, 0.6875, 0.2656, 0.75, 0.25, 0.75, 0.375, 0.375, 0.625, 0.375, 0.625, 0.3906, 0.375, 0.3906, 0.375, 0.8438, 0.625, 0.8438, 0.625, 0.8594, 0.375, 0.8594, 0.75, 0.6875, 0.7392, 0.6875, 0.7392, 0.6875, 0.75, 0.6875, 0.7544, 0.6505, 0.7613, 0.6505, 0.7613, 0.662, 0.7544, 0.662, 0.7188, 0.5625, 0.7296, 0.5625, 0.7344, 0.5904, 0.7344, 0.625, 0.7188, 0.625, 0.7387, 0.6505, 0.7456, 0.6505, 0.7456, 0.662, 0.7387, 0.662, 0.7344, 0.5, 0.75, 0.5, 0.75, 0.5625, 0.7392, 0.5625, 0.7344, 0.5346, 0.7188, 0.625, 0.7344, 0.625, 0.7344, 0.6596, 0.7296, 0.6875, 0.7188, 0.6875, 0.7387, 0.588, 0.7456, 0.588, 0.7456, 0.5995, 0.7387, 0.5995, 0.75, 0.5625, 0.7608, 0.5625, 0.7608, 0.5625, 0.75, 0.5625, 0.7656, 0.7154, 0.7704, 0.6875, 0.7812, 0.6875, 0.7812, 0.75, 0.7656, 0.75, 0.7456, 0.588, 0.75, 0.5625, 0.7544, 0.588, 0.7456, 0.5995, 0.7544, 0.5995, 0.7544, 0.6505, 0.7456, 0.6505, 0.7613, 0.5995, 0.7656, 0.625, 0.7613, 0.6505, 0.7456, 0.662, 0.7544, 0.662, 0.75, 0.6875, 0.7387, 0.5995, 0.7387, 0.6505, 0.7344, 0.625, 0.7544, 0.588, 0.7544, 0.5995, 0.7456, 0.5995, 0.7456, 0.588, 0.7613, 0.6505, 0.7544, 0.6505, 0.7544, 0.5995, 0.7613, 0.5995, 0.7656, 0.625, 0.7656, 0.6596, 0.7629, 0.6714, 0.7613, 0.662, 0.7613, 0.6505, 0.7544, 0.6505, 0.7544, 0.662, 0.7456, 0.662, 0.7456, 0.6505, 0.7387, 0.588, 0.7387, 0.5995, 0.7344, 0.625, 0.7344, 0.5904, 0.7371, 0.5786, 0.7629, 0.6714, 0.7608, 0.6875, 0.75, 0.6875, 0.7544, 0.662, 0.7613, 0.662, 0.7613, 0.588, 0.7544, 0.588, 0.75, 0.5625, 0.7608, 0.5625, 0.7629, 0.5786, 0.7456, 0.6505, 0.7387, 0.6505, 0.7387, 0.5995, 0.7456, 0.5995, 0.75, 0.6875, 0.7392, 0.6875, 0.7371, 0.6714, 0.7387, 0.662, 0.7456, 0.662, 0.7387, 0.6505, 0.7387, 0.662, 0.7371, 0.6714, 0.7344, 0.6596, 0.7344, 0.625, 0.7456, 0.588, 0.7387, 0.588, 0.7371, 0.5786, 0.7392, 0.5625, 0.75, 0.5625, 0.7544, 0.588, 0.7613, 0.588, 0.7613, 0.5995, 0.7544, 0.5995, 0.7656, 0.5904, 0.7656, 0.5625, 0.7656, 0.5346, 0.7704, 0.5625, 0.7608, 0.6875, 0.7656, 0.6875, 0.7704, 0.6875, 0.7656, 0.7154, 0.7392, 0.5625, 0.7344, 0.5625, 0.7296, 0.5625, 0.7344, 0.5346, 0.7344, 0.6596, 0.7344, 0.6875, 0.7344, 0.7154, 0.7296, 0.6875, 0.7608, 0.5625, 0.7656, 0.5625, 0.7629, 0.5786, 0.7656, 0.6596, 0.7656, 0.6875, 0.7629, 0.6714, 0.7344, 0.5904, 0.7344, 0.5625, 0.7371, 0.5786, 0.7392, 0.6875, 0.7344, 0.6875, 0.7371, 0.6714, 0.7344, 0.5904, 0.7344, 0.5904, 0.7392, 0.5625, 0.7392, 0.5625, 0.7656, 0.5904, 0.7656, 0.5904, 0.7608, 0.5625, 0.7608, 0.5625, 0.7608, 0.6875, 0.7608, 0.6875, 0.7656, 0.6596, 0.7656, 0.6596, 0.7344, 0.6596, 0.7344, 0.6596, 0.7392, 0.6875, 0.7392, 0.6875, 0.75, 0.5, 0.7656, 0.5, 0.7656, 0.5346, 0.7608, 0.5625, 0.75, 0.5625])
me_plane_001.update()
me_plane_001.normals_split_custom_set([tuple(v) for v in zip(*[iter([-1.0, 0.0, 0.0, -1.0, 0.0, 0.0, -1.0, 0.0, 0.0, -1.0, 0.0, 0.0, 0.0, 1.0, 0.0, 0.0, 1.0, 0.0, 0.0, 1.0, 0.0, 0.0, 1.0, 0.0, 1.0, 0.0, 0.0, 1.0, 0.0, 0.0, 1.0, 0.0, 0.0, 1.0, 0.0, 0.0, 0.0, -1.0, 0.0, 0.0, -1.0, 0.0, 0.0, -1.0, 0.0, 0.0, -1.0, 0.0, 0.0, 0.0, -1.0, 0.0, 0.0, -1.0, 0.0, 0.0, -1.0, 0.0, 0.0, -1.0, 0.0, 0.0, 1.0, 0.0, 0.0, 1.0, 0.0, 0.0, 1.0, 0.0, 0.0, 1.0, 1.0, 0.0, 0.0, 1.0, 0.0, 0.0, 1.0, 0.0, 0.0, 1.0, 0.0, 0.0, 0.0, 0.0, -1.0, 0.0, 0.0, -1.0, 0.0, 0.0, -1.0, 0.0, 0.0, -1.0, 0.0, -1.0, 0.0, 0.0, -1.0, 0.0, 0.0, -1.0, 0.0, 0.0, -1.0, 0.0, 0.0, 1.0, 0.0, 0.0, 1.0, 0.0, 0.0, 1.0, 0.0, 0.0, 1.0, 0.0, 0.0, -1.0, 0.0, 0.0, -1.0, 0.0, 0.0, -1.0, 0.0, 0.0, -1.0, 0.0, 0.0, 0.0, 1.0, 0.0, 0.0, 1.0, 0.0, 0.0, 1.0, 0.0, 0.0, 1.0, 0.0, 0.0, -1.0, 0.0, 0.0, -1.0, 0.0, 0.0, -1.0, 0.0, 0.0, -1.0, 0.0, 1.0, 0.0, 0.0, 1.0, 0.0, 0.0, 1.0, 0.0, 0.0, 1.0, 0.0, 0.0, 1.0, 0.0, 0.0, 1.0, 0.0, 0.0, 1.0, 0.0, 0.0, 1.0, 0.0, 0.0, 0.0, -1.0, 0.0, 0.0, -1.0, 0.0, 0.0, -1.0, 0.0, 0.0, -1.0, 0.0, -1.0, 0.0, 0.0, -1.0, 0.0, 0.0, -1.0, 0.0, 0.0, -1.0, 0.0, 0.0, 0.0, 1.0, 0.0, 0.0, 1.0, 0.0, 0.0, 1.0, 0.0, 0.0, 1.0, 0.0, 1.0, 0.0, 0.0, 1.0, 0.0, 0.0, 1.0, 0.0, 0.0, 1.0, 0.0, 0.0, 0.0, -1.0, 0.0, 0.0, -1.0, 0.0, 0.0, -1.0, 0.0, 0.0, -1.0, 0.0, 0.0, 1.0, 0.0, 0.0, 1.0, 0.0, 0.0, 1.0, 0.0, 0.0, 1.0, 0.0, -1.0, 0.0, 0.0, -1.0, 0.0, 0.0, -1.0, 0.0, 0.0, -1.0, 0.0, 0.0, -1.0, 0.0, 0.0, -1.0, 0.0, 0.0, -1.0, 0.0, 0.0, -1.0, 0.0, 0.0, 0.0, 1.0, 0.0, 0.0, 1.0, 0.0, 0.0, 1.0, 0.0, 0.0, 1.0, 0.0, 0.0, 1.0, 0.0, 1.0, 0.0, 0.0, 1.0, 0.0, 0.0, 1.0, 0.0, 0.0, 1.0, 0.0, 0.0, 0.0, -1.0, 0.0, 0.0, -1.0, 0.0, 0.0, -1.0, 0.0, 0.0, -1.0, 0.0, 0.0, -1.0, 0.0, 0.0, -1.0, 0.0, 0.0, -1.0, 0.0, 0.0, -1.0, 0.0, 0.0, 1.0, 0.0, 0.0, 1.0, 0.0, 0.0, 1.0, 0.0, 0.0, 1.0, 0.0, 0.0, 1.0, 0.0, 0.0, 1.0, 0.0, 0.0, 1.0, 0.0, 0.0, 1.0, 0.0, 0.0, 1.0, 0.0, 0.0, -1.0, 0.0, 0.0, -1.0, 0.0, 0.0, -1.0, 0.0, 0.0, -1.0, 0.0, 0.0, 1.0, 0.0, 0.0, 1.0, 0.0, 0.0, 1.0, 0.0, 0.0, 1.0, 0.0, 0.0, -1.0, 0.0, 0.0, -1.0, 0.0, 0.0, -1.0, 0.0, 0.0, -1.0, 0.0, 0.0, -1.0, 0.0, 0.0, -1.0, 0.0, 0.0, -1.0, 0.0, 0.0, -1.0, 0.0, 0.0, 1.0, 0.0, 0.0, 1.0, 0.0, 0.0, 1.0, 0.0, 0.0, 1.0, 0.0, 0.0, -1.0, 0.0, 0.0, -1.0, 0.0, 0.0, -1.0, 0.0, 0.0, -1.0, 0.0, -1.0, 0.0, 0.0, -1.0, 0.0, 0.0, -1.0, 0.0, 0.0, -1.0, 0.0, 0.0, 0.0, 1.0, 0.0, 0.0, 1.0, 0.0, 0.0, 1.0, 0.0, 0.0, 1.0, 0.0, 0.0, -1.0, 0.0, 0.0, -1.0, 0.0, 0.0, -1.0, 0.0, 0.0, -1.0, 1.0, 0.0, 0.0, 1.0, 0.0, 0.0, 1.0, 0.0, 0.0, 1.0, 0.0, 0.0, -1.0, 0.0, 0.0, -1.0, 0.0, 0.0, -1.0, 0.0, 0.0, -1.0, 0.0, 0.0, 1.0, 0.0, 0.0, 1.0, 0.0, 0.0, 1.0, 0.0, 0.0, 1.0, 0.0, 0.0, 0.0, 0.0, -1.0, 0.0, 0.0, -1.0, 0.0, 0.0, -1.0, 0.0, 0.0, -1.0, 0.0, 0.0, 1.0, 0.0, 0.0, 1.0, 0.0, 0.0, 1.0, 0.0, 0.0, 1.0, 0.0, 0.0, 1.0, 0.0, 0.0, 1.0, 0.0, 0.0, 1.0, 0.0, 0.0, 1.0, 0.0, 0.0, 1.0, 0.0, 0.0, -1.0, 0.0, 0.0, -1.0, 0.0, 0.0, -1.0, 0.0, 0.0, -1.0, 0.0, 0.0, 1.0, 0.0, 0.0, 1.0, 0.0, 0.0, 1.0, 0.0, 0.0, 1.0, 0.0, 0.0, -1.0, 0.0, 0.0, -1.0, 0.0, 0.0, -1.0, 0.0, 0.0, -1.0, 0.0, 0.0, -1.0, 0.0, 0.0, -1.0, 0.0, 0.0, -1.0, 0.0, 0.0, -1.0, 0.0, 0.0, 1.0, 0.0, 0.0, 1.0, 0.0, 0.0, 1.0, 0.0, 0.0, 1.0, 0.0, 0.0, -1.0, 0.0, 0.0, -1.0, 0.0, 0.0, -1.0, 0.0, 0.0, -1.0, 0.0, 0.0, 1.0, 0.0, 0.0, 1.0, 0.0, 0.0, 1.0, 0.0, 0.0, 1.0, -1.0, 0.0, 0.0, -1.0, 0.0, 0.0, -1.0, 0.0, 0.0, -1.0, 0.0, 0.0, 0.0, 0.0, -1.0, 0.0, 0.0, -1.0, 0.0, 0.0, -1.0, 0.0, 0.0, -1.0, -1.0, 0.0, 0.0, -1.0, 0.0, 0.0, -1.0, 0.0, 0.0, -1.0, 0.0, 0.0, -1.0, 0.0, 0.0, -1.0, 0.0, 0.0, -1.0, 0.0, 0.0, -1.0, 0.0, 0.0, 0.0, 0.0, -1.0, 0.0, 0.0, -1.0, 0.0, 0.0, -1.0, 0.0, 0.0, -1.0, 0.0, 0.0, 1.0, 0.0, 0.0, 1.0, 0.0, 0.0, 1.0, 0.0, 0.0, 1.0, 0.0, 0.0, 1.0, 0.0, 0.0, 1.0, 0.0, 0.0, 1.0, 0.0, 0.0, 1.0, 0.0, 0.0, 1.0, 0.0, 0.0, -1.0, 0.0, 0.0, -1.0, 0.0, 0.0, -1.0, 0.0, 0.0, -1.0, 0.0, 0.0, 1.0, 0.0, 0.0, 1.0, 0.0, 0.0, 1.0, 0.0, 0.0, 1.0, 0.0, 0.0, -1.0, 0.0, 0.0, -1.0, 0.0, 0.0, -1.0, 0.0, 0.0, -1.0, 0.0, 0.0, -1.0, 0.0, 0.0, -1.0, 0.0, 0.0, -1.0, 0.0, 0.0, -1.0, 0.0, 0.0, 1.0, 0.0, 0.0, 1.0, 0.0, 0.0, 1.0, 0.0, 0.0, 1.0, 0.0, 0.0, -1.0, 0.0, 0.0, -1.0, 0.0, 0.0, -1.0, 0.0, 0.0, -1.0, 0.0, 0.0, 1.0, 0.0, 0.0, 1.0, 0.0, 0.0, 1.0, 0.0, 0.0, 1.0, 0.0, 0.0, -1.0, 0.0, 0.0, -1.0, 0.0, 0.0, -1.0, 0.0, 0.0, -1.0, 1.0, 0.0, 0.0, 1.0, 0.0, 0.0, 1.0, 0.0, 0.0, 1.0, 0.0, 0.0, 0.0, 0.0, -1.0, 0.0, 0.0, -1.0, 0.0, 0.0, -1.0, 0.0, 0.0, -1.0, 0.0, 0.0, 1.0, 0.0, 0.0, 1.0, 0.0, 0.0, 1.0, 0.0, 0.0, 1.0, 0.0, 0.0, 1.0, 0.0, 0.0, 1.0, 0.0, 0.0, 1.0, 0.0, 0.0, 1.0, 0.0, 0.0, 1.0, 0.0, 0.0, 1.0, 0.0, 0.0, -1.0, 0.0, 0.0, -1.0, 0.0, 0.0, -1.0, 0.0, 0.0, -1.0, 0.0, 0.0, -1.0, 0.0, 0.0, -1.0, 0.0, 0.0, -1.0, 0.0, 0.0, -1.0, -0.7071, 4.599e-07, 0.7071, -0.7071, 4.599e-07, 0.7071, -0.7071, 4.599e-07, 0.7071, -0.7071, 4.599e-07, 0.7071, -0.7071, 4.599e-07, 0.7071, -1.0, 0.0, 0.0, -1.0, 0.0, 0.0, -1.0, 0.0, 0.0, -1.0, 0.0, 0.0, 0.0, -1.0, 0.0, 0.0, -1.0, 0.0, 0.0, -1.0, 0.0, 0.0, -1.0, 0.0, 0.0, 1.0, 0.0, 0.0, 1.0, 0.0, 0.0, 1.0, 0.0, 0.0, 1.0, 0.0, 0.0, 0.0, -1.0, 0.0, 0.0, -1.0, 0.0, 0.0, -1.0, 0.0, 0.0, -1.0, 0.0, 0.0, 1.0, 0.0, 0.0, 1.0, 0.0, 0.0, 1.0, 0.0, 0.0, 1.0, 0.0, 0.0, 1.0, 0.0, 0.0, -1.0, 0.0, 0.0, -1.0, 0.0, 0.0, -1.0, 0.0, 0.0, -1.0, 0.0, 0.0, -1.0, 0.0, 0.0, -1.0, 0.0, 0.0, -1.0, 0.0, 0.0, -1.0, 0.0, 1.0, 0.0, 0.0, 1.0, 0.0, 0.0, 1.0, 0.0, 0.0, 1.0, 0.0, 1.0, 0.0, 0.0, 1.0, 0.0, 0.0, 1.0, 0.0, 0.0, 1.0, 0.0, 0.0, 0.0, 0.0, -1.0, 0.0, 0.0, -1.0, 0.0, 0.0, -1.0, 0.0, 0.0, -1.0, 0.0, 0.0, -1.0, 0.0, 0.0, -1.0, 0.0, 0.0, -1.0, 0.0, 0.0, -1.0, 0.0, 1.0, 0.0, 0.0, 1.0, 0.0, 0.0, 1.0, 0.0, 0.0, 1.0, 0.0, 0.0, -1.0, 0.0, 0.0, -1.0, 0.0, 0.0, -1.0, 0.0, 0.0, -1.0, 0.0, 0.0, -1.0, 0.0, 0.0, -1.0, 0.0, 0.0, -1.0, 0.0, 0.0, -1.0, 0.0, 0.0, 0.0, 1.0, 0.0, 0.0, 1.0, 0.0, 0.0, 1.0, 0.0, 0.0, 1.0, 0.0, 0.0, 1.0, 0.0, 0.0, 1.0, 0.0, 0.0, 1.0, 0.0, 0.0, 1.0, 0.0, 0.0, 1.0, 0.0, 0.0, 1.0, 0.0, 0.0, 1.0, 0.0, 0.0, 1.0, 0.0, 0.0, 1.0, 0.0, 0.0, 1.0, 0.0, 0.0, 1.0, 0.0, 0.0, 1.0, 0.0, 0.0, 1.0, 0.0, 0.0, 1.0, 0.0, 0.0, 1.0, 0.0, 0.0, 1.0, 0.0, 0.0, 1.0, 0.0, 0.0, 1.0, 0.0, 0.0, 1.0, 0.0, 0.0, 1.0, 0.0, 0.0, 1.0, 0.0, 0.0, 1.0, 0.0, 0.0, 1.0, 0.0, 1.0, 0.0, 0.0, 1.0, 0.0, 0.0, 1.0, 0.0, 0.0, 1.0, 0.0, 0.0, 0.0, 1.0, 0.0, 0.0, 1.0, 0.0, 0.0, 1.0, 0.0, 0.0, 1.0, 0.0, 0.0, 1.0, 0.0, 0.7071, 0.7071, 0.0, 0.7071, 0.7071, 0.0, 0.7071, 0.7071, 0.0, 0.0, 1.0, 0.0, 0.0, 1.0, 0.0, 0.0, 1.0, 0.0, 0.0, 1.0, -0.7071, 0.0, 0.7071, -0.7071, 0.0, 0.7071, -0.7071, 0.0, 0.7071, 0.0, -0.7071, 0.7071, 0.0, -0.7071, 0.7071, 0.0, -0.7071, 0.7071, 0.7071, 0.0, 0.7071, 0.7071, 0.0, 0.7071, 0.7071, 0.0, 0.7071, 0.0, 0.0, 1.0, 0.0, 0.0, 1.0, 0.0, 0.0, 1.0, 0.0, 0.0, 1.0, 0.0, 0.0, 1.0, 0.0, 0.0, 1.0, 0.0, 0.0, 1.0, 0.0, 0.0, 1.0, -0.7071, -1.725e-07, 0.7071, -0.7071, -1.725e-07, 0.7071, -0.7071, -1.725e-07, 0.7071, -0.7071, -1.725e-07, 0.7071, -0.7071, -1.725e-07, 0.7071, 0.0, 0.0, 1.0, 0.0, 0.0, 1.0, 0.0, 0.0, 1.0, 0.0, 0.0, 1.0, 0.7071, 3.449e-07, 0.7071, 0.7071, 3.449e-07, 0.7071, 0.7071, 3.449e-07, 0.7071, 0.7071, 3.449e-07, 0.7071, 0.7071, 3.449e-07, 0.7071, 0.0, -0.7071, 0.7071, 0.0, -0.7071, 0.7071, 0.0, -0.7071, 0.7071, 0.0, -0.7071, 0.7071, 0.0, -0.7071, 0.7071, -1.823e-06, 0.7071, 0.7071, -1.823e-06, 0.7071, 0.7071, -1.823e-06, 0.7071, 0.7071, -1.823e-06, 0.7071, 0.7071, -1.823e-06, 0.7071, 0.7071, 0.0, 0.0, 1.0, 0.0, 0.0, 1.0, 0.0, 0.0, 1.0, 0.0, 0.0, 1.0, 9.116e-07, -0.7071, 0.7071, 9.116e-07, -0.7071, 0.7071, 9.116e-07, -0.7071, 0.7071, 9.116e-07, -0.7071, 0.7071, 9.116e-07, -0.7071, 0.7071, 0.7071, -1.15e-07, 0.7071, 0.7071, -1.15e-07, 0.7071, 0.7071, -1.15e-07, 0.7071, 0.7071, -1.15e-07, 0.7071, 0.7071, -1.15e-07, 0.7071, 1.823e-06, 0.7071, 0.7071, 1.823e-06, 0.7071, 0.7071, 1.823e-06, 0.7071, 0.7071, 1.823e-06, 0.7071, 0.7071, 1.823e-06, 0.7071, 0.7071, 0.0, 0.0, 1.0, 0.0, 0.0, 1.0, 0.0, 0.0, 1.0, 0.0, 0.0, 1.0, 0.0, 0.0, 1.0, 0.0, 0.0, 1.0, 0.0, 0.0, 1.0, 0.0, 0.0, 1.0, 0.0, 0.0, 1.0, 0.0, 0.0, 1.0, 0.0, 0.0, 1.0, 0.0, 0.0, 1.0, 0.0, 0.0, 1.0, 0.0, 0.0, 1.0, 0.0, 0.0, 1.0, 0.0, 0.0, 1.0, 0.0, 0.0, 1.0, 0.0, 0.0, 1.0, 0.0, 0.0, 1.0, 0.0, 0.0, 1.0, -0.6947, 0.6948, 0.1862, -0.6947, 0.6948, 0.1862, -0.6947, 0.6948, 0.1862, -0.6947, -0.6948, 0.1862, -0.6947, -0.6948, 0.1862, -0.6947, -0.6948, 0.1862, 0.6947, 0.6948, 0.1862, 0.6947, 0.6948, 0.1862, 0.6947, 0.6948, 0.1862, 0.6947, -0.6948, 0.1862, 0.6947, -0.6948, 0.1862, 0.6947, -0.6948, 0.1862, 0.7071, 0.7071, 0.0, 0.7071, 0.7071, 0.0, 0.7071, 0.7071, 0.0, 0.7071, 0.7071, 0.0, -0.7071, 0.7071, 0.0, -0.7071, 0.7071, 0.0, -0.7071, 0.7071, 0.0, -0.7071, 0.7071, 0.0, -0.7071, -0.7071, 0.0, -0.7071, -0.7071, 0.0, -0.7071, -0.7071, 0.0, -0.7071, -0.7071, 0.0, 0.7071, -0.7071, 0.0, 0.7071, -0.7071, 0.0, 0.7071, -0.7071, 0.0, 0.7071, -0.7071, 0.0, 0.0, 0.0, 1.0, 0.0, 0.0, 1.0, 0.0, 0.0, 1.0, 0.0, 0.0, 1.0, 0.0, 0.0, 1.0])] * 3)])
me_plane_002 = bpy.data.meshes.new('Plane.002')
me_plane_002.from_pydata([(-0.05919, 0.779, 1.083), (-0.05919, 0.6521, 1.279), (-0.05919, 0.4865, 1.279), (-0.05919, 0.6079, 1.083), (-0.05919, -0.489, 1.083), (-0.05919, -0.5966, 1.279), (-0.05919, -0.6601, 1.083), (-0.05919, -0.7677, 1.279), (-0.05166, 0.779, 0.7253), (-0.05483, 0.6521, 0.9211), (-0.05483, 0.4865, 0.9211), (-0.05166, 0.6079, 0.7253), (-0.05166, -0.489, 0.7253), (-0.05483, -0.5966, 0.9211), (-0.05166, -0.6601, 0.7253), (-0.05483, -0.7677, 0.9211), (-0.05014, 0.779, 0.3877), (-0.05137, 0.6521, 0.5835), (-0.05137, 0.4865, 0.5835), (-0.05014, 0.6079, 0.3877), (-0.05014, 0.3703, 0.3877), (-0.05137, 0.2434, 0.5835), (-0.05137, 0.07228, 0.5835), (-0.05014, 0.1965, 0.3877), (-0.05014, -0.06514, 0.3877), (-0.05137, -0.1866, 0.5835), (-0.05014, -0.2417, 0.3877), (-0.05137, -0.3632, 0.5835), (-0.05014, -0.489, 0.3877), (-0.05137, -0.5966, 0.5835), (-0.05014, -0.6601, 0.3877), (-0.05137, -0.7677, 0.5835)], [], [(1, 0, 3, 2), (5, 4, 6, 7), (9, 8, 11, 10), (13, 12, 14, 15), (17, 16, 19, 18), (21, 20, 23, 22), (25, 24, 26, 27), (29, 28, 30, 31)])
_uv = me_plane_002.uv_layers.new(name='UVMap')
_uv.uv.foreach_set('vector', [0.3823, 0.8565, 0.3823, 0.8565, 0.3823, 0.8565, 0.3823, 0.8565, 0.3823, 0.8565, 0.3823, 0.8565, 0.3823, 0.8565, 0.3823, 0.8565, 0.3823, 0.8565, 0.3823, 0.8565, 0.3823, 0.8565, 0.3823, 0.8565, 0.3823, 0.8565, 0.3823, 0.8565, 0.3823, 0.8565, 0.3823, 0.8565, 0.3823, 0.8565, 0.3823, 0.8565, 0.3823, 0.8565, 0.3823, 0.8565, 0.3823, 0.8565, 0.3823, 0.8565, 0.3823, 0.8565, 0.3823, 0.8565, 0.3823, 0.8565, 0.3823, 0.8565, 0.3823, 0.8565, 0.3823, 0.8565, 0.3823, 0.8565, 0.3823, 0.8565, 0.3823, 0.8565, 0.3823, 0.8565])
me_plane_002.materials.append(mat_t_redlight)
me_plane_002.update()
me_plane_002.normals_split_custom_set([tuple(v) for v in zip(*[iter([-1.0, 0.0, 0.0, -1.0, 0.0, 0.0, -1.0, 0.0, 0.0, -1.0, 0.0, 0.0, -1.0, 0.0, 0.0, -1.0, 0.0, 0.0, -1.0, 0.0, 0.0, -1.0, 0.0, 0.0, -0.9999, -3.391e-07, -0.01622, -0.9999, -3.391e-07, -0.01622, -0.9999, -3.391e-07, -0.01622, -0.9999, -3.391e-07, -0.01622, -0.9999, -3.336e-07, -0.01622, -0.9999, -3.336e-07, -0.01622, -0.9999, -3.336e-07, -0.01622, -0.9999, -3.336e-07, -0.01622, -1.0, -3.673e-07, -0.006269, -1.0, -3.673e-07, -0.006269, -1.0, -3.673e-07, -0.006269, -1.0, -3.673e-07, -0.006269, -1.0, -6.895e-07, -0.006269, -1.0, -6.895e-07, -0.006269, -1.0, -6.895e-07, -0.006269, -1.0, -6.895e-07, -0.006269, -1.0, 0.0, -0.006269, -1.0, 0.0, -0.006269, -1.0, 0.0, -0.006269, -1.0, 0.0, -0.006269, -1.0, 0.0, -0.006269, -1.0, 0.0, -0.006269, -1.0, 0.0, -0.006269, -1.0, 0.0, -0.006269])] * 3)])
me_cylinder = bpy.data.meshes.new('Cylinder')
me_cylinder.from_pydata([(5.163, 0.1409, 3.762), (5.169, 0.1396, 5.755), (5.223, 0.3276, 3.719), (5.229, 0.3262, 5.712), (5.318, 0.499, 3.592), (5.324, 0.4977, 5.585), (5.444, 0.6486, 3.386), (5.45, 0.6473, 5.379), (5.597, 0.7706, 3.108), (5.603, 0.7693, 5.101), (5.771, 0.8604, 2.771), (5.777, 0.859, 4.763), (5.959, 0.9144, 2.385), (5.965, 0.913, 4.378), (6.154, 0.9306, 1.967), (6.16, 0.9293, 3.959), (6.348, 0.9084, 1.532), (6.354, 0.9071, 3.524), (6.534, 0.8487, 1.096), (6.54, 0.8473, 3.089), (6.704, 0.7537, 0.6781), (6.711, 0.7523, 2.671), (6.853, 0.627, 0.2926), (6.859, 0.6257, 2.285), (6.975, 0.4736, -0.04539), (6.981, 0.4723, 1.947), (7.064, 0.2994, -0.3227), (7.07, 0.298, 1.67), (7.117, 0.111, -0.5288), (7.124, 0.1096, 1.464), (7.133, -0.08437, -0.6557), (7.14, -0.08572, 1.337), (7.111, -0.2791, -0.6986), (7.117, -0.2805, 1.294), (7.051, -0.4658, -0.6557), (7.057, -0.4671, 1.337), (6.956, -0.6372, -0.5288), (6.962, -0.6386, 1.464), (6.83, -0.7868, -0.3227), (6.836, -0.7882, 1.67), (6.677, -0.9088, -0.04539), (6.683, -0.9102, 1.947), (6.503, -0.9986, 0.2926), (6.509, -0.9999, 2.285), (6.315, -1.053, 0.6781), (6.321, -1.054, 2.671), (6.12, -1.069, 1.096), (6.126, -1.07, 3.089), (5.926, -1.047, 1.532), (5.932, -1.048, 3.524), (5.74, -0.9869, 1.967), (5.746, -0.9882, 3.959), (5.569, -0.8919, 2.385), (5.576, -0.8932, 4.378), (5.42, -0.7652, 2.771), (5.427, -0.7666, 4.763), (5.299, -0.6118, 3.108), (5.305, -0.6132, 5.101), (5.21, -0.4376, 3.386), (5.216, -0.4389, 5.379), (5.156, -0.2492, 3.592), (5.163, -0.2505, 5.585), (5.14, -0.05384, 3.719), (5.147, -0.05518, 5.712), (5.885, 0.8975, 1.343), (5.786, 0.8975, 2.858), (5.786, 0.8975, -0.1731), (5.841, 1.203, 1.343), (5.746, 1.175, 2.858), (5.746, 1.175, -0.1731), (5.713, 1.484, 1.343), (5.629, 1.43, 2.858), (5.629, 1.43, -0.1731), (5.511, 1.717, 1.343), (5.445, 1.642, 2.858), (5.445, 1.642, -0.1731), (5.251, 1.884, 1.343), (5.209, 1.794, 2.858), (5.209, 1.794, -0.1731), (4.955, 1.971, 1.343), (4.94, 1.873, 2.858), (4.94, 1.873, -0.1731), (4.646, 1.971, 1.343), (4.66, 1.873, 2.858), (4.66, 1.873, -0.1731), (4.349, 1.884, 1.343), (4.391, 1.794, 2.858), (4.391, 1.794, -0.1731), (4.09, 1.717, 1.343), (4.155, 1.642, 2.858), (4.155, 1.642, -0.1731), (3.888, 1.484, 1.343), (3.971, 1.43, 2.858), (3.971, 1.43, -0.1731), (3.759, 1.203, 1.343), (3.855, 1.175, 2.858), (3.855, 1.175, -0.1731), (3.715, 0.8975, 1.343), (3.815, 0.8975, 2.858), (3.815, 0.8975, -0.1731), (3.759, 0.5919, 1.343), (3.855, 0.6199, 2.858), (3.855, 0.6199, -0.1731), (3.888, 0.3111, 1.343), (3.971, 0.3648, 2.858), (3.971, 0.3648, -0.1731), (4.09, 0.07771, 1.343), (4.155, 0.1528, 2.858), (4.155, 0.1528, -0.1731), (4.349, -0.08922, 1.343), (4.391, 0.00115, 2.858), (4.391, 0.00115, -0.1731), (4.646, -0.1762, 1.343), (4.66, -0.07787, 2.858), (4.66, -0.07787, -0.1731), (4.955, -0.1762, 1.343), (4.94, -0.07787, 2.858), (4.94, -0.07787, -0.1731), (5.251, -0.08922, 1.343), (5.209, 0.00115, 2.858), (5.209, 0.00115, -0.1731), (5.511, 0.07771, 1.343), (5.445, 0.1528, 2.858), (5.445, 0.1528, -0.1731), (5.713, 0.3111, 1.343), (5.629, 0.3648, 2.858), (5.629, 0.3648, -0.1731), (5.841, 0.5919, 1.343), (5.746, 0.6199, 2.858), (5.746, 0.6199, -0.1731), (5.289, 0.3, 5.567), (5.234, 0.1256, 5.607), (5.378, 0.46, 5.448), (5.496, 0.5997, 5.256), (5.639, 0.7136, 4.997), (5.801, 0.7974, 4.681), (5.977, 0.8479, 4.321), (6.159, 0.863, 3.931), (6.34, 0.8423, 3.524), (6.514, 0.7865, 3.118), (6.673, 0.6978, 2.728), (6.812, 0.5796, 2.368), (6.925, 0.4363, 2.052), (7.009, 0.2736, 1.793), (7.059, 0.09769, 1.601), (7.074, -0.0847, 1.482), (7.053, -0.2665, 1.442), (6.997, -0.4409, 1.482), (6.908, -0.6009, 1.601), (6.79, -0.7406, 1.793), (6.647, -0.8545, 2.052), (6.485, -0.9383, 2.368), (6.309, -0.9888, 2.728), (6.128, -1.004, 3.118), (5.946, -0.9832, 3.524), (5.773, -0.9274, 3.931), (5.613, -0.8387, 4.321), (5.474, -0.7204, 4.681), (5.361, -0.5772, 4.997), (5.278, -0.4145, 5.256), (5.227, -0.2386, 5.448), (5.213, -0.05619, 5.567), (5.342, 0.2769, 4.917), (5.289, 0.1136, 4.955), (5.425, 0.4269, 4.806), (5.535, 0.5577, 4.626), (5.669, 0.6645, 4.383), (5.821, 0.743, 4.088), (5.986, 0.7902, 3.751), (6.156, 0.8044, 3.385), (6.326, 0.785, 3.004), (6.489, 0.7327, 2.623), (6.638, 0.6496, 2.257), (6.768, 0.5388, 1.92), (6.874, 0.4047, 1.625), (6.952, 0.2522, 1.382), (6.999, 0.08741, 1.202), (7.013, -0.08345, 1.091), (6.994, -0.2538, 1.053), (6.941, -0.4171, 1.091), (6.858, -0.5671, 1.202), (6.747, -0.6979, 1.382), (6.614, -0.8046, 1.625), (6.462, -0.8832, 1.92), (6.297, -0.9304, 2.257), (6.127, -0.9446, 2.623), (5.957, -0.9252, 3.004), (5.794, -0.8729, 3.385), (5.645, -0.7898, 3.751), (5.515, -0.679, 4.088), (5.409, -0.5448, 4.383), (5.331, -0.3924, 4.626), (5.284, -0.2276, 4.806), (5.27, -0.05674, 4.917), (5.426, 0.2407, 5.132), (5.379, 0.09432, 5.166), (5.5, 0.3752, 5.032), (5.599, 0.4925, 4.871), (5.719, 0.5882, 4.653), (5.856, 0.6586, 4.388), (6.003, 0.7009, 4.086), (6.156, 0.7137, 3.758), (6.308, 0.6963, 3.417), (6.454, 0.6494, 3.075), (6.588, 0.5749, 2.747), (6.705, 0.4755, 2.445), (6.8, 0.3553, 2.18), (6.87, 0.2186, 1.962), (6.912, 0.07084, 1.801), (6.924, -0.08235, 1.701), (6.907, -0.2351, 1.668), (6.86, -0.3815, 1.701), (6.785, -0.5159, 1.801), (6.686, -0.6332, 1.962), (6.566, -0.7289, 2.18), (6.43, -0.7993, 2.445), (6.282, -0.8417, 2.747), (6.13, -0.8544, 3.075), (5.977, -0.837, 3.417), (5.832, -0.7901, 3.758), (5.698, -0.7156, 4.086), (5.581, -0.6163, 4.388), (5.486, -0.496, 4.653), (5.416, -0.3593, 4.871), (5.374, -0.2116, 5.032), (5.361, -0.0584, 5.132)], [], [(0, 1, 3, 2), (2, 3, 5, 4), (4, 5, 7, 6), (6, 7, 9, 8), (8, 9, 11, 10), (10, 11, 13, 12), (12, 13, 15, 14), (14, 15, 17, 16), (16, 17, 19, 18), (18, 19, 21, 20), (20, 21, 23, 22), (22, 23, 25, 24), (24, 25, 27, 26), (26, 27, 29, 28), (28, 29, 31, 30), (30, 31, 33, 32), (32, 33, 35, 34), (34, 35, 37, 36), (36, 37, 39, 38), (38, 39, 41, 40), (40, 41, 43, 42), (42, 43, 45, 44), (44, 45, 47, 46), (46, 47, 49, 48), (48, 49, 51, 50), (50, 51, 53, 52), (52, 53, 55, 54), (54, 55, 57, 56), (56, 57, 59, 58), (58, 59, 61, 60), (1, 63, 161, 131), (60, 61, 63, 62), (62, 63, 1, 0), (0, 2, 4, 6, 8, 10, 12, 14, 16, 18, 20, 22, 24, 26, 28, 30, 32, 34, 36, 38, 40, 42, 44, 46, 48, 50, 52, 54, 56, 58, 60, 62), (64, 67, 68, 65), (65, 68, 69, 66), (66, 69, 67, 64), (67, 70, 71, 68), (68, 71, 72, 69), (69, 72, 70, 67), (70, 73, 74, 71), (71, 74, 75, 72), (72, 75, 73, 70), (73, 76, 77, 74), (74, 77, 78, 75), (75, 78, 76, 73), (76, 79, 80, 77), (77, 80, 81, 78), (78, 81, 79, 76), (79, 82, 83, 80), (80, 83, 84, 81), (81, 84, 82, 79), (82, 85, 86, 83), (83, 86, 87, 84), (84, 87, 85, 82), (85, 88, 89, 86), (86, 89, 90, 87), (87, 90, 88, 85), (88, 91, 92, 89), (89, 92, 93, 90), (90, 93, 91, 88), (91, 94, 95, 92), (92, 95, 96, 93), (93, 96, 94, 91), (94, 97, 98, 95), (95, 98, 99, 96), (96, 99, 97, 94), (97, 100, 101, 98), (98, 101, 102, 99), (99, 102, 100, 97), (100, 103, 104, 101), (101, 104, 105, 102), (102, 105, 103, 100), (103, 106, 107, 104), (104, 107, 108, 105), (105, 108, 106, 103), (106, 109, 110, 107), (107, 110, 111, 108), (108, 111, 109, 106), (109, 112, 113, 110), (110, 113, 114, 111), (111, 114, 112, 109), (112, 115, 116, 113), (113, 116, 117, 114), (114, 117, 115, 112), (115, 118, 119, 116), (116, 119, 120, 117), (117, 120, 118, 115), (118, 121, 122, 119), (119, 122, 123, 120), (120, 123, 121, 118), (121, 124, 125, 122), (122, 125, 126, 123), (123, 126, 124, 121), (124, 127, 128, 125), (125, 128, 129, 126), (126, 129, 127, 124), (127, 64, 65, 128), (128, 65, 66, 129), (129, 66, 64, 127), (120, 119, 122), (120, 122, 123), (151, 150, 182, 183), (21, 19, 139, 140), (39, 37, 148, 149), (57, 55, 157, 158), (13, 11, 135, 136), (31, 29, 144, 145), (49, 47, 153, 154), (5, 3, 130, 132), (23, 21, 140, 141), (41, 39, 149, 150), (59, 57, 158, 159), (15, 13, 136, 137), (33, 31, 145, 146), (51, 49, 154, 155), (7, 5, 132, 133), (25, 23, 141, 142), (43, 41, 150, 151), (61, 59, 159, 160), (17, 15, 137, 138), (35, 33, 146, 147), (53, 51, 155, 156), (9, 7, 133, 134), (27, 25, 142, 143), (45, 43, 151, 152), (63, 61, 160, 161), (19, 17, 138, 139), (37, 35, 147, 148), (55, 53, 156, 157), (11, 9, 134, 135), (29, 27, 143, 144), (47, 45, 152, 153), (3, 1, 131, 130), (186, 185, 217, 218), (138, 137, 169, 170), (152, 151, 183, 184), (139, 138, 170, 171), (153, 152, 184, 185), (140, 139, 171, 172), (154, 153, 185, 186), (141, 140, 172, 173), (155, 154, 186, 187), (142, 141, 173, 174), (156, 155, 187, 188), (143, 142, 174, 175), (157, 156, 188, 189), (144, 143, 175, 176), (130, 131, 163, 162), (158, 157, 189, 190), (145, 144, 176, 177), (132, 130, 162, 164), (159, 158, 190, 191), (146, 145, 177, 178), (133, 132, 164, 165), (160, 159, 191, 192), (147, 146, 178, 179), (134, 133, 165, 166), (161, 160, 192, 193), (148, 147, 179, 180), (135, 134, 166, 167), (131, 161, 193, 163), (149, 148, 180, 181), (136, 135, 167, 168), (150, 149, 181, 182), (137, 136, 168, 169), (194, 195, 225, 224, 223, 222, 221, 220, 219, 218, 217, 216, 215, 214, 213, 212, 211, 210, 209, 208, 207, 206, 205, 204, 203, 202, 201, 200, 199, 198, 197, 196), (173, 172, 204, 205), (187, 186, 218, 219), (174, 173, 205, 206), (188, 187, 219, 220), (175, 174, 206, 207), (189, 188, 220, 221), (176, 175, 207, 208), (162, 163, 195, 194), (190, 189, 221, 222), (177, 176, 208, 209), (164, 162, 194, 196), (191, 190, 222, 223), (178, 177, 209, 210), (165, 164, 196, 197), (192, 191, 223, 224), (179, 178, 210, 211), (166, 165, 197, 198), (193, 192, 224, 225), (180, 179, 211, 212), (167, 166, 198, 199), (163, 193, 225, 195), (181, 180, 212, 213), (168, 167, 199, 200), (182, 181, 213, 214), (169, 168, 200, 201), (183, 182, 214, 215), (170, 169, 201, 202), (184, 183, 215, 216), (171, 170, 202, 203), (185, 184, 216, 217), (172, 171, 203, 204)])
_uv = me_cylinder.uv_layers.new(name='UVMap')
_uv.uv.foreach_set('vector', [1.0, 0.5, 1.0, 1.0, 0.9688, 1.0, 0.9688, 0.5, 0.9688, 0.5, 0.9688, 1.0, 0.9375, 1.0, 0.9375, 0.5, 0.9375, 0.5, 0.9375, 1.0, 0.9062, 1.0, 0.9062, 0.5, 0.9062, 0.5, 0.9062, 1.0, 0.875, 1.0, 0.875, 0.5, 0.875, 0.5, 0.875, 1.0, 0.8438, 1.0, 0.8438, 0.5, 0.8438, 0.5, 0.8438, 1.0, 0.8125, 1.0, 0.8125, 0.5, 0.8125, 0.5, 0.8125, 1.0, 0.7812, 1.0, 0.7812, 0.5, 0.7812, 0.5, 0.7812, 1.0, 0.75, 1.0, 0.75, 0.5, 0.75, 0.5, 0.75, 1.0, 0.7188, 1.0, 0.7188, 0.5, 0.7188, 0.5, 0.7188, 1.0, 0.6875, 1.0, 0.6875, 0.5, 0.6875, 0.5, 0.6875, 1.0, 0.6562, 1.0, 0.6562, 0.5, 0.6562, 0.5, 0.6562, 1.0, 0.625, 1.0, 0.625, 0.5, 0.625, 0.5, 0.625, 1.0, 0.5938, 1.0, 0.5938, 0.5, 0.5938, 0.5, 0.5938, 1.0, 0.5625, 1.0, 0.5625, 0.5, 0.5625, 0.5, 0.5625, 1.0, 0.5312, 1.0, 0.5312, 0.5, 0.5312, 0.5, 0.5312, 1.0, 0.5, 1.0, 0.5, 0.5, 0.5, 0.5, 0.5, 1.0, 0.4688, 1.0, 0.4688, 0.5, 0.4688, 0.5, 0.4688, 1.0, 0.4375, 1.0, 0.4375, 0.5, 0.4375, 0.5, 0.4375, 1.0, 0.4062, 1.0, 0.4062, 0.5, 0.4062, 0.5, 0.4062, 1.0, 0.375, 1.0, 0.375, 0.5, 0.375, 0.5, 0.375, 1.0, 0.3438, 1.0, 0.3438, 0.5, 0.3438, 0.5, 0.3438, 1.0, 0.3125, 1.0, 0.3125, 0.5, 0.3125, 0.5, 0.3125, 1.0, 0.2812, 1.0, 0.2812, 0.5, 0.2812, 0.5, 0.2812, 1.0, 0.25, 1.0, 0.25, 0.5, 0.25, 0.5, 0.25, 1.0, 0.2188, 1.0, 0.2188, 0.5, 0.2188, 0.5, 0.2188, 1.0, 0.1875, 1.0, 0.1875, 0.5, 0.1875, 0.5, 0.1875, 1.0, 0.1562, 1.0, 0.1562, 0.5, 0.1562, 0.5, 0.1562, 1.0, 0.125, 1.0, 0.125, 0.5, 0.125, 0.5, 0.125, 1.0, 0.09375, 1.0, 0.09375, 0.5, 0.09375, 0.5, 0.09375, 1.0, 0.0625, 1.0, 0.0625, 0.5, 0.0, 1.0, 0.03125, 1.0, 0.03125, 1.0, 0.0, 1.0, 0.0625, 0.5, 0.0625, 1.0, 0.03125, 1.0, 0.03125, 0.5, 0.03125, 0.5, 0.03125, 1.0, 0.0, 1.0, 0.0, 0.5, 0.75, 0.49, 0.7968, 0.4854, 0.8418, 0.4717, 0.8833, 0.4496, 0.9197, 0.4197, 0.9496, 0.3833, 0.9717, 0.3418, 0.9854, 0.2968, 0.99, 0.25, 0.9854, 0.2032, 0.9717, 0.1582, 0.9496, 0.1167, 0.9197, 0.08029, 0.8833, 0.05045, 0.8418, 0.02827, 0.7968, 0.01461, 0.75, 0.01, 0.7032, 0.01461, 0.6582, 0.02827, 0.6167, 0.05045, 0.5803, 0.08029, 0.5504, 0.1167, 0.5283, 0.1582, 0.5146, 0.2032, 0.51, 0.25, 0.5146, 0.2968, 0.5283, 0.3418, 0.5504, 0.3833, 0.5803, 0.4197, 0.6167, 0.4496, 0.6582, 0.4717, 0.7032, 0.4854, 0.5455, 0.6667, 0.5909, 0.6667, 0.5909, 1.0, 0.5455, 1.0, 0.5455, 0.0, 0.5909, 0.0, 0.5909, 0.3333, 0.5455, 0.3333, 0.5455, 0.3333, 0.5909, 0.3333, 0.5909, 0.6667, 0.5455, 0.6667, 0.5909, 0.6667, 0.6364, 0.6667, 0.6364, 1.0, 0.5909, 1.0, 0.5909, 0.0, 0.6364, 0.0, 0.6364, 0.3333, 0.5909, 0.3333, 0.5909, 0.3333, 0.6364, 0.3333, 0.6364, 0.6667, 0.5909, 0.6667, 0.6364, 0.6667, 0.6818, 0.6667, 0.6818, 1.0, 0.6364, 1.0, 0.6364, 0.0, 0.6818, 0.0, 0.6818, 0.3333, 0.6364, 0.3333, 0.6364, 0.3333, 0.6818, 0.3333, 0.6818, 0.6667, 0.6364, 0.6667, 0.6818, 0.6667, 0.7273, 0.6667, 0.7273, 1.0, 0.6818, 1.0, 0.6818, 0.0, 0.7273, 0.0, 0.7273, 0.3333, 0.6818, 0.3333, 0.6818, 0.3333, 0.7273, 0.3333, 0.7273, 0.6667, 0.6818, 0.6667, 0.7273, 0.6667, 0.7727, 0.6667, 0.7727, 1.0, 0.7273, 1.0, 0.7273, 0.0, 0.7727, 0.0, 0.7727, 0.3333, 0.7273, 0.3333, 0.7273, 0.3333, 0.7727, 0.3333, 0.7727, 0.6667, 0.7273, 0.6667, 0.7727, 0.6667, 0.8182, 0.6667, 0.8182, 1.0, 0.7727, 1.0, 0.7727, 0.0, 0.8182, 0.0, 0.8182, 0.3333, 0.7727, 0.3333, 0.7727, 0.3333, 0.8182, 0.3333, 0.8182, 0.6667, 0.7727, 0.6667, 0.8182, 0.6667, 0.8636, 0.6667, 0.8636, 1.0, 0.8182, 1.0, 0.8182, 0.0, 0.8636, 0.0, 0.8636, 0.3333, 0.8182, 0.3333, 0.8182, 0.3333, 0.8636, 0.3333, 0.8636, 0.6667, 0.8182, 0.6667, 0.8636, 0.6667, 0.9091, 0.6667, 0.9091, 1.0, 0.8636, 1.0, 0.8636, 0.0, 0.9091, 0.0, 0.9091, 0.3333, 0.8636, 0.3333, 0.8636, 0.3333, 0.9091, 0.3333, 0.9091, 0.6667, 0.8636, 0.6667, 0.9091, 0.6667, 0.9545, 0.6667, 0.9545, 1.0, 0.9091, 1.0, 0.9091, 0.0, 0.9545, 0.0, 0.9545, 0.3333, 0.9091, 0.3333, 0.9091, 0.3333, 0.9545, 0.3333, 0.9545, 0.6667, 0.9091, 0.6667, 0.9545, 0.6667, 1.0, 0.6667, 1.0, 1.0, 0.9545, 1.0, 0.9545, 0.0, 1.0, 0.0, 1.0, 0.3333, 0.9545, 0.3333, 0.9545, 0.3333, 1.0, 0.3333, 1.0, 0.6667, 0.9545, 0.6667, -4.441e-16, 0.6667, 0.04545, 0.6667, 0.04545, 1.0, -4.441e-16, 1.0, -4.441e-16, 0.0, 0.04545, 0.0, 0.04545, 0.3333, -4.441e-16, 0.3333, -4.441e-16, 0.3333, 0.04545, 0.3333, 0.04545, 0.6667, -4.441e-16, 0.6667, 0.04545, 0.6667, 0.09091, 0.6667, 0.09091, 1.0, 0.04545, 1.0, 0.04545, 0.0, 0.09091, 0.0, 0.09091, 0.3333, 0.04545, 0.3333, 0.04545, 0.3333, 0.09091, 0.3333, 0.09091, 0.6667, 0.04545, 0.6667, 0.09091, 0.6667, 0.1364, 0.6667, 0.1364, 1.0, 0.09091, 1.0, 0.09091, 0.0, 0.1364, 0.0, 0.1364, 0.3333, 0.09091, 0.3333, 0.09091, 0.3333, 0.1364, 0.3333, 0.1364, 0.6667, 0.09091, 0.6667, 0.1364, 0.6667, 0.1818, 0.6667, 0.1818, 1.0, 0.1364, 1.0, 0.1364, 0.0, 0.1818, 0.0, 0.1818, 0.3333, 0.1364, 0.3333, 0.1364, 0.3333, 0.1818, 0.3333, 0.1818, 0.6667, 0.1364, 0.6667, 0.1818, 0.6667, 0.2273, 0.6667, 0.2273, 1.0, 0.1818, 1.0, 0.1818, 0.0, 0.2273, 0.0, 0.2273, 0.3333, 0.1818, 0.3333, 0.1818, 0.3333, 0.2273, 0.3333, 0.2273, 0.6667, 0.1818, 0.6667, 0.2273, 0.6667, 0.2727, 0.6667, 0.2727, 1.0, 0.2273, 1.0, 0.2273, 0.0, 0.2727, 0.0, 0.2727, 0.3333, 0.2273, 0.3333, 0.2273, 0.3333, 0.2727, 0.3333, 0.2727, 0.6667, 0.2273, 0.6667, 0.2727, 0.6667, 0.3182, 0.6667, 0.3182, 1.0, 0.2727, 1.0, 0.2727, 0.0, 0.3182, 0.0, 0.3182, 0.3333, 0.2727, 0.3333, 0.2727, 0.3333, 0.3182, 0.3333, 0.3182, 0.6667, 0.2727, 0.6667, 0.3182, 0.6667, 0.3636, 0.6667, 0.3636, 1.0, 0.3182, 1.0, 0.3182, 0.0, 0.3636, 0.0, 0.3636, 0.3333, 0.3182, 0.3333, 0.3182, 0.3333, 0.3636, 0.3333, 0.3636, 0.6667, 0.3182, 0.6667, 0.3636, 0.6667, 0.4091, 0.6667, 0.4091, 1.0, 0.3636, 1.0, 0.3636, 0.0, 0.4091, 0.0, 0.4091, 0.3333, 0.3636, 0.3333, 0.3636, 0.3333, 0.4091, 0.3333, 0.4091, 0.6667, 0.3636, 0.6667, 0.4091, 0.6667, 0.4545, 0.6667, 0.4545, 1.0, 0.4091, 1.0, 0.4091, 0.0, 0.4545, 0.0, 0.4545, 0.3333, 0.4091, 0.3333, 0.4091, 0.3333, 0.4545, 0.3333, 0.4545, 0.6667, 0.4091, 0.6667, 0.4545, 0.6667, 0.5, 0.6667, 0.5, 1.0, 0.4545, 1.0, 0.4545, 0.0, 0.5, 0.0, 0.5, 0.3333, 0.4545, 0.3333, 0.4545, 0.3333, 0.5, 0.3333, 0.5, 0.6667, 0.4545, 0.6667, 0.5, 0.6667, 0.5455, 0.6667, 0.5455, 1.0, 0.5, 1.0, 0.5, 0.0, 0.5455, 0.0, 0.5455, 0.3333, 0.5, 0.3333, 0.5, 0.3333, 0.5455, 0.3333, 0.5455, 0.6667, 0.5, 0.6667, 0.3636, 0.3333, 0.3636, 1.0, 0.4091, 0.0, 0.3636, 0.3333, 0.4091, 0.0, 0.4091, 0.3333, 0.3438, 1.0, 0.375, 1.0, 0.375, 1.0, 0.3438, 1.0, 0.6875, 1.0, 0.7188, 1.0, 0.7188, 1.0, 0.6875, 1.0, 0.4062, 1.0, 0.4375, 1.0, 0.4375, 1.0, 0.4062, 1.0, 0.125, 1.0, 0.1562, 1.0, 0.1562, 1.0, 0.125, 1.0, 0.8125, 1.0, 0.8438, 1.0, 0.8438, 1.0, 0.8125, 1.0, 0.5312, 1.0, 0.5625, 1.0, 0.5625, 1.0, 0.5312, 1.0, 0.25, 1.0, 0.2812, 1.0, 0.2812, 1.0, 0.25, 1.0, 0.9375, 1.0, 0.9688, 1.0, 0.9688, 1.0, 0.9375, 1.0, 0.6562, 1.0, 0.6875, 1.0, 0.6875, 1.0, 0.6562, 1.0, 0.375, 1.0, 0.4062, 1.0, 0.4062, 1.0, 0.375, 1.0, 0.09375, 1.0, 0.125, 1.0, 0.125, 1.0, 0.09375, 1.0, 0.7812, 1.0, 0.8125, 1.0, 0.8125, 1.0, 0.7812, 1.0, 0.5, 1.0, 0.5312, 1.0, 0.5312, 1.0, 0.5, 1.0, 0.2188, 1.0, 0.25, 1.0, 0.25, 1.0, 0.2188, 1.0, 0.9062, 1.0, 0.9375, 1.0, 0.9375, 1.0, 0.9062, 1.0, 0.625, 1.0, 0.6562, 1.0, 0.6562, 1.0, 0.625, 1.0, 0.3438, 1.0, 0.375, 1.0, 0.375, 1.0, 0.3438, 1.0, 0.0625, 1.0, 0.09375, 1.0, 0.09375, 1.0, 0.0625, 1.0, 0.75, 1.0, 0.7812, 1.0, 0.7812, 1.0, 0.75, 1.0, 0.4688, 1.0, 0.5, 1.0, 0.5, 1.0, 0.4688, 1.0, 0.1875, 1.0, 0.2188, 1.0, 0.2188, 1.0, 0.1875, 1.0, 0.875, 1.0, 0.9062, 1.0, 0.9062, 1.0, 0.875, 1.0, 0.5938, 1.0, 0.625, 1.0, 0.625, 1.0, 0.5938, 1.0, 0.3125, 1.0, 0.3438, 1.0, 0.3438, 1.0, 0.3125, 1.0, 0.03125, 1.0, 0.0625, 1.0, 0.0625, 1.0, 0.03125, 1.0, 0.7188, 1.0, 0.75, 1.0, 0.75, 1.0, 0.7188, 1.0, 0.4375, 1.0, 0.4688, 1.0, 0.4688, 1.0, 0.4375, 1.0, 0.1562, 1.0, 0.1875, 1.0, 0.1875, 1.0, 0.1562, 1.0, 0.8438, 1.0, 0.875, 1.0, 0.875, 1.0, 0.8438, 1.0, 0.5625, 1.0, 0.5938, 1.0, 0.5938, 1.0, 0.5625, 1.0, 0.2812, 1.0, 0.3125, 1.0, 0.3125, 1.0, 0.2812, 1.0, 0.9688, 1.0, 1.0, 1.0, 1.0, 1.0, 0.9688, 1.0, 0.25, 1.0, 0.2812, 1.0, 0.2812, 1.0, 0.25, 1.0, 0.75, 1.0, 0.7812, 1.0, 0.7812, 1.0, 0.75, 1.0, 0.3125, 1.0, 0.3438, 1.0, 0.3438, 1.0, 0.3125, 1.0, 0.7188, 1.0, 0.75, 1.0, 0.75, 1.0, 0.7188, 1.0, 0.2812, 1.0, 0.3125, 1.0, 0.3125, 1.0, 0.2812, 1.0, 0.6875, 1.0, 0.7188, 1.0, 0.7188, 1.0, 0.6875, 1.0, 0.25, 1.0, 0.2812, 1.0, 0.2812, 1.0, 0.25, 1.0, 0.6562, 1.0, 0.6875, 1.0, 0.6875, 1.0, 0.6562, 1.0, 0.2188, 1.0, 0.25, 1.0, 0.25, 1.0, 0.2188, 1.0, 0.625, 1.0, 0.6562, 1.0, 0.6562, 1.0, 0.625, 1.0, 0.1875, 1.0, 0.2188, 1.0, 0.2188, 1.0, 0.1875, 1.0, 0.5938, 1.0, 0.625, 1.0, 0.625, 1.0, 0.5938, 1.0, 0.1562, 1.0, 0.1875, 1.0, 0.1875, 1.0, 0.1562, 1.0, 0.5625, 1.0, 0.5938, 1.0, 0.5938, 1.0, 0.5625, 1.0, 0.9688, 1.0, 1.0, 1.0, 1.0, 1.0, 0.9688, 1.0, 0.125, 1.0, 0.1562, 1.0, 0.1562, 1.0, 0.125, 1.0, 0.5312, 1.0, 0.5625, 1.0, 0.5625, 1.0, 0.5312, 1.0, 0.9375, 1.0, 0.9688, 1.0, 0.9688, 1.0, 0.9375, 1.0, 0.09375, 1.0, 0.125, 1.0, 0.125, 1.0, 0.09375, 1.0, 0.5, 1.0, 0.5312, 1.0, 0.5312, 1.0, 0.5, 1.0, 0.9062, 1.0, 0.9375, 1.0, 0.9375, 1.0, 0.9062, 1.0, 0.0625, 1.0, 0.09375, 1.0, 0.09375, 1.0, 0.0625, 1.0, 0.4688, 1.0, 0.5, 1.0, 0.5, 1.0, 0.4688, 1.0, 0.875, 1.0, 0.9062, 1.0, 0.9062, 1.0, 0.875, 1.0, 0.03125, 1.0, 0.0625, 1.0, 0.0625, 1.0, 0.03125, 1.0, 0.4375, 1.0, 0.4688, 1.0, 0.4688, 1.0, 0.4375, 1.0, 0.8438, 1.0, 0.875, 1.0, 0.875, 1.0, 0.8438, 1.0, 0.0, 1.0, 0.03125, 1.0, 0.03125, 1.0, 0.0, 1.0, 0.4062, 1.0, 0.4375, 1.0, 0.4375, 1.0, 0.4062, 1.0, 0.8125, 1.0, 0.8438, 1.0, 0.8438, 1.0, 0.8125, 1.0, 0.375, 1.0, 0.4062, 1.0, 0.4062, 1.0, 0.375, 1.0, 0.7812, 1.0, 0.8125, 1.0, 0.8125, 1.0, 0.7812, 1.0, 0.2968, 0.4854, 0.25, 0.49, 0.2032, 0.4854, 0.1582, 0.4717, 0.1167, 0.4496, 0.08029, 0.4197, 0.05045, 0.3833, 0.02827, 0.3418, 0.01461, 0.2968, 0.01, 0.25, 0.01461, 0.2032, 0.02827, 0.1582, 0.05045, 0.1167, 0.08029, 0.08029, 0.1167, 0.05045, 0.1582, 0.02827, 0.2032, 0.01461, 0.25, 0.01, 0.2968, 0.01461, 0.3418, 0.02827, 0.3833, 0.05045, 0.4197, 0.08029, 0.4496, 0.1167, 0.4717, 0.1582, 0.4854, 0.2032, 0.49, 0.25, 0.4854, 0.2968, 0.4717, 0.3418, 0.4496, 0.3833, 0.4197, 0.4197, 0.3833, 0.4496, 0.3418, 0.4717, 0.6562, 1.0, 0.6875, 1.0, 0.6875, 1.0, 0.6562, 1.0, 0.2188, 1.0, 0.25, 1.0, 0.25, 1.0, 0.2188, 1.0, 0.625, 1.0, 0.6562, 1.0, 0.6562, 1.0, 0.625, 1.0, 0.1875, 1.0, 0.2188, 1.0, 0.2188, 1.0, 0.1875, 1.0, 0.5938, 1.0, 0.625, 1.0, 0.625, 1.0, 0.5938, 1.0, 0.1562, 1.0, 0.1875, 1.0, 0.1875, 1.0, 0.1562, 1.0, 0.5625, 1.0, 0.5938, 1.0, 0.5938, 1.0, 0.5625, 1.0, 0.9688, 1.0, 1.0, 1.0, 1.0, 1.0, 0.9688, 1.0, 0.125, 1.0, 0.1562, 1.0, 0.1562, 1.0, 0.125, 1.0, 0.5312, 1.0, 0.5625, 1.0, 0.5625, 1.0, 0.5312, 1.0, 0.9375, 1.0, 0.9688, 1.0, 0.9688, 1.0, 0.9375, 1.0, 0.09375, 1.0, 0.125, 1.0, 0.125, 1.0, 0.09375, 1.0, 0.5, 1.0, 0.5312, 1.0, 0.5312, 1.0, 0.5, 1.0, 0.9062, 1.0, 0.9375, 1.0, 0.9375, 1.0, 0.9062, 1.0, 0.0625, 1.0, 0.09375, 1.0, 0.09375, 1.0, 0.0625, 1.0, 0.4688, 1.0, 0.5, 1.0, 0.5, 1.0, 0.4688, 1.0, 0.875, 1.0, 0.9062, 1.0, 0.9062, 1.0, 0.875, 1.0, 0.03125, 1.0, 0.0625, 1.0, 0.0625, 1.0, 0.03125, 1.0, 0.4375, 1.0, 0.4688, 1.0, 0.4688, 1.0, 0.4375, 1.0, 0.8438, 1.0, 0.875, 1.0, 0.875, 1.0, 0.8438, 1.0, 0.0, 1.0, 0.03125, 1.0, 0.03125, 1.0, 0.0, 1.0, 0.4062, 1.0, 0.4375, 1.0, 0.4375, 1.0, 0.4062, 1.0, 0.8125, 1.0, 0.8438, 1.0, 0.8438, 1.0, 0.8125, 1.0, 0.375, 1.0, 0.4062, 1.0, 0.4062, 1.0, 0.375, 1.0, 0.7812, 1.0, 0.8125, 1.0, 0.8125, 1.0, 0.7812, 1.0, 0.3438, 1.0, 0.375, 1.0, 0.375, 1.0, 0.3438, 1.0, 0.75, 1.0, 0.7812, 1.0, 0.7812, 1.0, 0.75, 1.0, 0.3125, 1.0, 0.3438, 1.0, 0.3438, 1.0, 0.3125, 1.0, 0.7188, 1.0, 0.75, 1.0, 0.75, 1.0, 0.7188, 1.0, 0.2812, 1.0, 0.3125, 1.0, 0.3125, 1.0, 0.2812, 1.0, 0.6875, 1.0, 0.7188, 1.0, 0.7188, 1.0, 0.6875, 1.0])
me_cylinder.materials.append(mat_chrom)
me_cylinder.update()
me_cylinder_001 = bpy.data.meshes.new('Cylinder.001')
me_cylinder_001.from_pydata([(5.786, 0.8975, -0.1731), (5.746, 1.175, -0.1731), (5.629, 1.43, -0.1731), (5.445, 1.642, -0.1731), (5.209, 1.794, -0.1731), (4.94, 1.873, -0.1731), (4.66, 1.873, -0.1731), (4.391, 1.794, -0.1731), (4.155, 1.642, -0.1731), (3.971, 1.43, -0.1731), (3.855, 1.175, -0.1731), (3.815, 0.8975, -0.1731), (3.855, 0.6199, -0.1731), (3.971, 0.3648, -0.1731), (4.155, 0.1528, -0.1731), (4.391, 0.00115, -0.1731), (4.66, -0.07787, -0.1731), (4.94, -0.07787, -0.1731), (5.209, 0.00115, -0.1731), (5.445, 0.1528, -0.1731), (5.629, 0.3648, -0.1731), (5.746, 0.6199, -0.1731)], [], [(18, 19, 7), (19, 20, 6), (20, 21, 5), (21, 0, 4), (0, 1, 3), (1, 2, 3), (3, 4, 0), (4, 5, 21), (5, 6, 20), (6, 7, 19), (7, 8, 18), (8, 9, 18), (9, 10, 17), (10, 11, 16), (17, 10, 16), (11, 12, 15), (12, 13, 14), (15, 12, 14), (15, 16, 11), (17, 18, 9)])
_uv = me_cylinder_001.uv_layers.new(name='UVMap')
_uv.uv.foreach_set('vector', [0.3636, 0.3333, 0.4091, 0.3333, 0.8636, 0.3333, 0.4091, 0.3333, 0.4545, 0.3333, 0.8182, 0.3333, 0.4545, 0.3333, 0.5, 0.3333, 0.7727, 0.3333, 0.5, 0.3333, 0.5455, 0.3333, 0.7273, 0.3333, 0.5455, 0.3333, 0.5909, 0.3333, 0.6818, 0.3333, 0.5909, 0.3333, 0.6364, 0.3333, 0.6818, 0.3333, 0.6818, 0.3333, 0.7273, 0.3333, 0.5455, 0.3333, 0.7273, 0.3333, 0.7727, 0.3333, 0.5, 0.3333, 0.7727, 0.3333, 0.8182, 0.3333, 0.4545, 0.3333, 0.8182, 0.3333, 0.8636, 0.3333, 0.4091, 0.3333, 0.8636, 0.3333, 0.9091, 0.3333, 0.3636, 0.3333, 0.9091, 0.3333, 0.9545, 0.3333, 0.3636, 0.3333, 0.9545, 0.3333, -4.441e-16, 0.3333, 0.3182, 0.3333, -4.441e-16, 0.3333, 0.04545, 0.3333, 0.2727, 0.3333, 0.3182, 0.3333, -4.441e-16, 0.3333, 0.2727, 0.3333, 0.04545, 0.3333, 0.09091, 0.3333, 0.2273, 0.3333, 0.09091, 0.3333, 0.1364, 0.3333, 0.1818, 0.3333, 0.2273, 0.3333, 0.09091, 0.3333, 0.1818, 0.3333, 0.2273, 0.3333, 0.2727, 0.3333, 0.04545, 0.3333, 0.3182, 0.3333, 0.3636, 0.3333, 0.9545, 0.3333])
me_cylinder_001.materials.append(mat_black_metal)
me_cylinder_001.update()

# ---- objects
ob_roadclosed = bpy.data.objects.new('RoadCLosed', me_plane_004)
ob_leg = bpy.data.objects.new('Leg', me_plane_001)
ob_frontcolor = bpy.data.objects.new('FrontColor', me_plane_002)
ob_cylinder = bpy.data.objects.new('Cylinder', me_cylinder)
ob_cylinder_001 = bpy.data.objects.new('Cylinder.001', me_cylinder_001)

# ---- transforms, parenting, visibility, modifiers, constraints
ob_roadclosed.location = (0.0, 0.0, 0.01374)
ob_roadclosed.rotation_euler = (-1.629e-07, 0.0, 0.0)
ob_roadclosed.color = (0.8, 0.8, 0.8, 1.0)
ob_leg.location = (0.0, 0.0, 0.01374)
ob_leg.color = (0.8, 0.8, 0.8, 1.0)
_m = ob_leg.modifiers.new('Mirror', 'MIRROR')
_m.use_axis = (False, True, False)
ob_frontcolor.location = (0.0, 0.0, 0.01374)
ob_frontcolor.rotation_euler = (-1.629e-07, 0.0, 0.0)
ob_frontcolor.color = (0.8, 0.8, 0.8, 1.0)
ob_cylinder.location = (-1.192e-07, -2.98e-08, 0.0002974)
ob_cylinder.scale = (0.2768, 0.2768, 0.01048)
ob_cylinder_001.location = (-1.192e-07, -2.98e-08, 0.0002974)
ob_cylinder_001.scale = (0.2768, 0.2768, 0.01048)

# ---- collection membership
col_collection.objects.link(ob_roadclosed)
col_collection.objects.link(ob_leg)
col_collection.objects.link(ob_frontcolor)
col_collection.objects.link(ob_cylinder)
col_collection.objects.link(ob_cylinder_001)

# ---- scene / render settings (as saved in the file)
scene.frame_start = 1; scene.frame_end = 250; scene.frame_set(1)
scene.render.engine = 'BLENDER_EEVEE_NEXT'
scene.cycles.sampling_pattern = 'TABULATED_SOBOL'
scene.view_settings.view_transform = 'Filmic'
bpy.context.view_layer.update()

# ---- added for rendering (the .blend has no active camera and no usable light): camera, sun
cam_auto = bpy.data.cameras.new('AutoCamera')
cam_auto.lens = 50.0
cam_auto.sensor_width = 36.0
cam_auto.clip_end = 1000.0
ob_auto_camera = bpy.data.objects.new('AutoCamera', cam_auto)
scene.collection.objects.link(ob_auto_camera)
ob_auto_camera.location = (3.81704, -3.63445, 3.07918)
ob_auto_camera.rotation_euler = (1.09748, -7.21219e-08, 0.694738)
scene.camera = ob_auto_camera
light_auto_sun = bpy.data.lights.new('AutoSun', 'SUN')
light_auto_sun.energy = 3.0
light_auto_sun.angle = 0.0523599
ob_auto_sun = bpy.data.objects.new('AutoSun', light_auto_sun)
scene.collection.objects.link(ob_auto_sun)
ob_auto_sun.rotation_euler = (0.872665, 0.174533, 0.523599)
bpy.context.view_layer.update()
